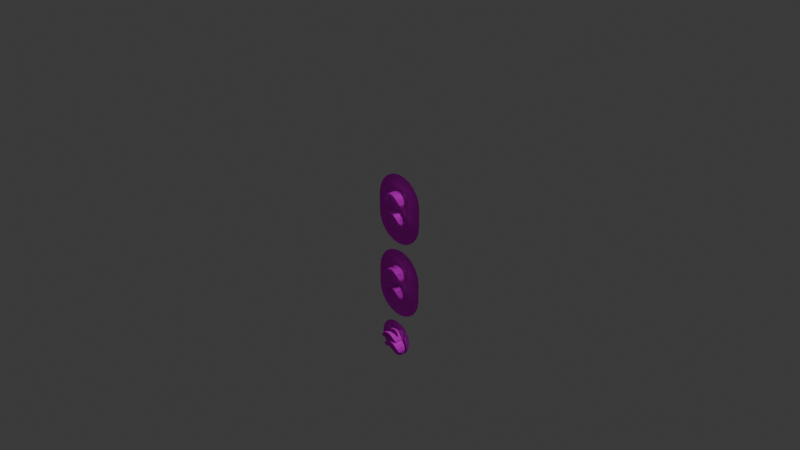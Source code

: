 # Source: hood.blend  (saved by Blender 5.0.119; exported with 4.5.12 LTS)
import bpy
from mathutils import Matrix  # noqa: F401  (used for matrix-valued properties, if any)

bpy.ops.wm.read_factory_settings(use_empty=True)
scene = bpy.context.scene
scene.name = 'Scene'

# ---- collections
col_collection = bpy.data.collections.new('Collection'); scene.collection.children.link(col_collection)

# ---- images (referenced by path relative to the original .blend; pixels are not part of the script)
import os
ASSET_DIR = os.environ.get("B2B_ASSET_DIR", "")  # directory of the original .blend (textures are referenced by path, not embedded)
HERE = os.path.dirname(os.path.abspath(__file__))  # packed textures are extracted next to this script under _unpacked/

def load_image(name, relpath, width, height, colorspace="sRGB"):
    """Load a texture the original file referenced (path relative to the .blend, or extracted next to this script)."""
    p = next((c for c in (os.path.join(HERE, relpath), os.path.join(ASSET_DIR, relpath)) if relpath and os.path.exists(c)), "")
    if p:
        img = bpy.data.images.load(p, check_existing=True)
        img.name = name
    else:  # same state as the original file: an image datablock whose file is absent (Cycles renders it pink)
        img = bpy.data.images.new(name, width, height)
        img.source = "FILE"
        img.filepath = "//" + (relpath or name)
    img.colorspace_settings.name = colorspace
    return img
img_g_png = load_image('G.png', 'G.png', 1024, 1024, 'sRGB')
img_2_png = load_image('2.png', '2.png', 1024, 1024, 'sRGB')
img_y_png = load_image('Y.png', 'Y.png', 1024, 1024, 'sRGB')
img_hood_y_png = load_image('Hood_Y.png', 'Hood_Y.png', 1024, 1024, 'sRGB')
img_r_png = load_image('R.png', 'R.png', 1024, 1024, 'sRGB')
img_w_png = load_image('W.png', 'W.png', 1024, 1024, 'sRGB')
img_y_png_001 = load_image('Y.png.001', 'Y.png', 1024, 1024, 'sRGB')
img_2_png_001 = load_image('2.png.001', '2.png', 1024, 1024, 'sRGB')
img_n_png_001 = load_image('N.png.001', 'N.png', 1024, 1024, 'sRGB')
img_hood_y_png_001 = load_image('Hood_Y.png.001', 'Hood_Y.png', 1024, 1024, 'sRGB')
img_1_png = load_image('1.png', '1.png', 1024, 1024, 'sRGB')
img_2_png_003 = load_image('2.png.003', '2.png', 1024, 1024, 'sRGB')

# ---- materials (node trees are filled in below, after node groups)
mat_material544 = bpy.data.materials.new('material544')
mat_material544.roughness = 0.9293
mat_material553 = bpy.data.materials.new('material553')
mat_material553.roughness = 0.9293
mat_material562 = bpy.data.materials.new('material562')
mat_material562.roughness = 0.9293
mat_hood_y = bpy.data.materials.new('hood_y')
mat_hood_y.roughness = 0.9293
mat_material544_001 = bpy.data.materials.new('material544.001')
mat_material544_001.roughness = 0.9293
mat_material553_001 = bpy.data.materials.new('material553.001')
mat_material553_001.roughness = 0.9293
mat_material562_001 = bpy.data.materials.new('material562.001')
mat_material562_001.roughness = 0.9293
mat_material580_001 = bpy.data.materials.new('material580.001')
mat_material580_001.roughness = 0.9293
mat_white = bpy.data.materials.new('white')
mat_material544_002 = bpy.data.materials.new('material544.002')
mat_material544_002.roughness = 0.9293
mat_material553_002 = bpy.data.materials.new('material553.002')
mat_material553_002.roughness = 0.9293
mat_material562_002 = bpy.data.materials.new('material562.002')
mat_material562_002.roughness = 0.9293
mat_material580_002 = bpy.data.materials.new('material580.002')
mat_material580_002.roughness = 0.9293
mat_1_box = bpy.data.materials.new('1 box')
mat_material553_004 = bpy.data.materials.new('material553.004')
mat_material553_004.roughness = 0.9293

# ---- material node trees
mat_material544.use_nodes = True; mat_material544.node_tree.nodes.clear()
_N = mat_material544.node_tree.nodes; _L = mat_material544.node_tree.links
n0 = _N.new('ShaderNodeBsdfPrincipled'); n0.name = '原理化 BSDF'; n0.location = (0, 300)
n0.inputs[2].default_value = 0.9293
n0.inputs[13].default_value = 0.0
n0.inputs[27].default_value = (0.0, 0.0, 0.0, 1.0)
n0.inputs[28].default_value = 1.0
n1 = _N.new('ShaderNodeOutputMaterial'); n1.name = '材质输出'; n1.location = (280, 300)
n2 = _N.new('ShaderNodeTexImage'); n2.name = '图像纹理'; n2.location = (-480, 300)
n2.image = img_g_png
_L.new(n2.outputs[0], n0.inputs[0])
_L.new(n0.outputs[0], n1.inputs[0])
n1.is_active_output = True
mat_material553.use_nodes = True; mat_material553.node_tree.nodes.clear()
_N = mat_material553.node_tree.nodes; _L = mat_material553.node_tree.links
n0 = _N.new('ShaderNodeBsdfPrincipled'); n0.name = '原理化 BSDF'; n0.location = (0, 300)
n0.inputs[2].default_value = 0.9293
n0.inputs[13].default_value = 0.0
n0.inputs[27].default_value = (0.0, 0.0, 0.0, 1.0)
n0.inputs[28].default_value = 1.0
n1 = _N.new('ShaderNodeOutputMaterial'); n1.name = '材质输出'; n1.location = (280, 300)
n2 = _N.new('ShaderNodeTexImage'); n2.name = '图像纹理'; n2.location = (-480, 300)
n2.image = img_2_png
_L.new(n2.outputs[0], n0.inputs[0])
_L.new(n0.outputs[0], n1.inputs[0])
n1.is_active_output = True
mat_material562.use_nodes = True; mat_material562.node_tree.nodes.clear()
_N = mat_material562.node_tree.nodes; _L = mat_material562.node_tree.links
n0 = _N.new('ShaderNodeBsdfPrincipled'); n0.name = '原理化 BSDF'; n0.location = (0, 300)
n0.inputs[2].default_value = 0.9293
n0.inputs[13].default_value = 0.0
n0.inputs[28].default_value = 1.0
n1 = _N.new('ShaderNodeOutputMaterial'); n1.name = '材质输出'; n1.location = (280, 300)
n2 = _N.new('ShaderNodeTexImage'); n2.name = '图像纹理'; n2.location = (-480, 300)
n2.image = img_y_png
_L.new(n2.outputs[0], n0.inputs[0])
_L.new(n0.outputs[0], n1.inputs[0])
n1.is_active_output = True
mat_hood_y.use_nodes = True; mat_hood_y.node_tree.nodes.clear()
_N = mat_hood_y.node_tree.nodes; _L = mat_hood_y.node_tree.links
n0 = _N.new('ShaderNodeBsdfPrincipled'); n0.name = '原理化 BSDF'; n0.location = (0, 300)
n0.inputs[2].default_value = 0.9293
n0.inputs[13].default_value = 0.0
n0.inputs[28].default_value = 1.0
n1 = _N.new('ShaderNodeOutputMaterial'); n1.name = '材质输出'; n1.location = (280, 300)
n2 = _N.new('ShaderNodeTexImage'); n2.name = '图像纹理'; n2.location = (-480, 300)
n2.image = img_hood_y_png
_L.new(n2.outputs[0], n0.inputs[0])
_L.new(n0.outputs[0], n1.inputs[0])
n1.is_active_output = True
mat_material544_001.use_nodes = True; mat_material544_001.node_tree.nodes.clear()
_N = mat_material544_001.node_tree.nodes; _L = mat_material544_001.node_tree.links
n0 = _N.new('ShaderNodeBsdfPrincipled'); n0.name = '原理化 BSDF'; n0.location = (0, 300)
n0.inputs[2].default_value = 0.9293
n0.inputs[13].default_value = 0.0
n0.inputs[27].default_value = (0.0, 0.0, 0.0, 1.0)
n0.inputs[28].default_value = 1.0
n1 = _N.new('ShaderNodeOutputMaterial'); n1.name = '材质输出'; n1.location = (280, 300)
n2 = _N.new('ShaderNodeTexImage'); n2.name = '图像纹理'; n2.location = (-480, 300)
n2.image = img_y_png
_L.new(n2.outputs[0], n0.inputs[0])
_L.new(n0.outputs[0], n1.inputs[0])
n1.is_active_output = True
mat_material553_001.use_nodes = True; mat_material553_001.node_tree.nodes.clear()
_N = mat_material553_001.node_tree.nodes; _L = mat_material553_001.node_tree.links
n0 = _N.new('ShaderNodeBsdfPrincipled'); n0.name = '原理化 BSDF'; n0.location = (0, 300)
n0.inputs[2].default_value = 0.9293
n0.inputs[13].default_value = 0.0
n0.inputs[27].default_value = (0.0, 0.0, 0.0, 1.0)
n0.inputs[28].default_value = 1.0
n1 = _N.new('ShaderNodeOutputMaterial'); n1.name = '材质输出'; n1.location = (280, 300)
n2 = _N.new('ShaderNodeTexImage'); n2.name = '图像纹理'; n2.location = (-480, 300)
n2.image = img_2_png
_L.new(n2.outputs[0], n0.inputs[0])
_L.new(n0.outputs[0], n1.inputs[0])
n1.is_active_output = True
mat_material562_001.use_nodes = True; mat_material562_001.node_tree.nodes.clear()
_N = mat_material562_001.node_tree.nodes; _L = mat_material562_001.node_tree.links
n0 = _N.new('ShaderNodeBsdfPrincipled'); n0.name = '原理化 BSDF'; n0.location = (0, 300)
n0.inputs[2].default_value = 0.9293
n0.inputs[13].default_value = 0.0
n0.inputs[28].default_value = 1.0
n1 = _N.new('ShaderNodeOutputMaterial'); n1.name = '材质输出'; n1.location = (280, 300)
n2 = _N.new('ShaderNodeTexImage'); n2.name = '图像纹理'; n2.location = (-480, 300)
n2.image = img_r_png
_L.new(n2.outputs[0], n0.inputs[0])
_L.new(n0.outputs[0], n1.inputs[0])
n1.is_active_output = True
mat_material580_001.use_nodes = True; mat_material580_001.node_tree.nodes.clear()
_N = mat_material580_001.node_tree.nodes; _L = mat_material580_001.node_tree.links
n0 = _N.new('ShaderNodeBsdfPrincipled'); n0.name = '原理化 BSDF'; n0.location = (0, 300)
n0.inputs[2].default_value = 0.9293
n0.inputs[13].default_value = 0.0
n0.inputs[28].default_value = 1.0
n1 = _N.new('ShaderNodeOutputMaterial'); n1.name = '材质输出'; n1.location = (280, 300)
n2 = _N.new('ShaderNodeTexImage'); n2.name = '图像纹理'; n2.location = (-480, 300)
n2.image = img_hood_y_png
_L.new(n2.outputs[0], n0.inputs[0])
_L.new(n0.outputs[0], n1.inputs[0])
n1.is_active_output = True
mat_white.use_nodes = True; mat_white.node_tree.nodes.clear()
_N = mat_white.node_tree.nodes; _L = mat_white.node_tree.links
n0 = _N.new('ShaderNodeBsdfPrincipled'); n0.name = '原理化 BSDF'; n0.location = (-200, 100)
n0.inputs[2].default_value = 0.9196
n0.inputs[13].default_value = 0.0
n1 = _N.new('ShaderNodeOutputMaterial'); n1.name = '材质输出'; n1.location = (200, 100)
n2 = _N.new('ShaderNodeTexImage'); n2.name = '图像纹理'; n2.location = (-490, 75)
n2.image = img_w_png
_L.new(n0.outputs[0], n1.inputs[0])
_L.new(n2.outputs[0], n0.inputs[0])
n1.is_active_output = True
mat_material544_002.use_nodes = True; mat_material544_002.node_tree.nodes.clear()
_N = mat_material544_002.node_tree.nodes; _L = mat_material544_002.node_tree.links
n0 = _N.new('ShaderNodeBsdfPrincipled'); n0.name = '原理化 BSDF'; n0.location = (0, 300)
n0.inputs[2].default_value = 0.9293
n0.inputs[13].default_value = 0.0
n0.inputs[27].default_value = (0.0, 0.0, 0.0, 1.0)
n0.inputs[28].default_value = 1.0
n1 = _N.new('ShaderNodeOutputMaterial'); n1.name = '材质输出'; n1.location = (280, 300)
n2 = _N.new('ShaderNodeTexImage'); n2.name = '图像纹理'; n2.location = (-480, 300)
n2.image = img_y_png_001
_L.new(n2.outputs[0], n0.inputs[0])
_L.new(n0.outputs[0], n1.inputs[0])
n1.is_active_output = True
mat_material553_002.use_nodes = True; mat_material553_002.node_tree.nodes.clear()
_N = mat_material553_002.node_tree.nodes; _L = mat_material553_002.node_tree.links
n0 = _N.new('ShaderNodeBsdfPrincipled'); n0.name = '原理化 BSDF'; n0.location = (0, 300)
n0.inputs[2].default_value = 0.9293
n0.inputs[13].default_value = 0.0
n0.inputs[27].default_value = (0.0, 0.0, 0.0, 1.0)
n0.inputs[28].default_value = 1.0
n1 = _N.new('ShaderNodeOutputMaterial'); n1.name = '材质输出'; n1.location = (280, 300)
n2 = _N.new('ShaderNodeTexImage'); n2.name = '图像纹理'; n2.location = (-480, 300)
n2.image = img_2_png_001
_L.new(n2.outputs[0], n0.inputs[0])
_L.new(n0.outputs[0], n1.inputs[0])
n1.is_active_output = True
mat_material562_002.use_nodes = True; mat_material562_002.node_tree.nodes.clear()
_N = mat_material562_002.node_tree.nodes; _L = mat_material562_002.node_tree.links
n0 = _N.new('ShaderNodeBsdfPrincipled'); n0.name = '原理化 BSDF'; n0.location = (0, 300)
n0.inputs[2].default_value = 0.9293
n0.inputs[13].default_value = 0.0
n0.inputs[28].default_value = 1.0
n1 = _N.new('ShaderNodeOutputMaterial'); n1.name = '材质输出'; n1.location = (280, 300)
n2 = _N.new('ShaderNodeTexImage'); n2.name = '图像纹理'; n2.location = (-480, 300)
n2.image = img_n_png_001
_L.new(n2.outputs[0], n0.inputs[0])
_L.new(n0.outputs[0], n1.inputs[0])
n1.is_active_output = True
mat_material580_002.use_nodes = True; mat_material580_002.node_tree.nodes.clear()
_N = mat_material580_002.node_tree.nodes; _L = mat_material580_002.node_tree.links
n0 = _N.new('ShaderNodeBsdfPrincipled'); n0.name = '原理化 BSDF'; n0.location = (0, 300)
n0.inputs[2].default_value = 0.9293
n0.inputs[13].default_value = 0.0
n0.inputs[28].default_value = 1.0
n1 = _N.new('ShaderNodeOutputMaterial'); n1.name = '材质输出'; n1.location = (280, 300)
n2 = _N.new('ShaderNodeTexImage'); n2.name = '图像纹理'; n2.location = (-480, 300)
n2.image = img_hood_y_png_001
_L.new(n2.outputs[0], n0.inputs[0])
_L.new(n0.outputs[0], n1.inputs[0])
n1.is_active_output = True
mat_1_box.use_nodes = True; mat_1_box.node_tree.nodes.clear()
_N = mat_1_box.node_tree.nodes; _L = mat_1_box.node_tree.links
n0 = _N.new('ShaderNodeBsdfPrincipled'); n0.name = '原理化 BSDF'; n0.location = (-200, 100)
n0.inputs[2].default_value = 0.9196
n0.inputs[13].default_value = 0.0
n1 = _N.new('ShaderNodeOutputMaterial'); n1.name = '材质输出'; n1.location = (200, 100)
n2 = _N.new('ShaderNodeTexImage'); n2.name = '图像纹理'; n2.location = (-490, 75)
n2.image = img_1_png
_L.new(n0.outputs[0], n1.inputs[0])
_L.new(n2.outputs[0], n0.inputs[0])
n1.is_active_output = True
mat_material553_004.use_nodes = True; mat_material553_004.node_tree.nodes.clear()
_N = mat_material553_004.node_tree.nodes; _L = mat_material553_004.node_tree.links
n0 = _N.new('ShaderNodeBsdfPrincipled'); n0.name = '原理化 BSDF'; n0.location = (0, 300)
n0.inputs[2].default_value = 0.9293
n0.inputs[13].default_value = 0.0
n0.inputs[27].default_value = (0.0, 0.0, 0.0, 1.0)
n0.inputs[28].default_value = 1.0
n1 = _N.new('ShaderNodeOutputMaterial'); n1.name = '材质输出'; n1.location = (280, 300)
n2 = _N.new('ShaderNodeTexImage'); n2.name = '图像纹理'; n2.location = (-480, 300)
n2.image = img_2_png_003
_L.new(n2.outputs[0], n0.inputs[0])
_L.new(n0.outputs[0], n1.inputs[0])
n1.is_active_output = True

# ---- world
world_world = bpy.data.worlds.new('World'); scene.world = world_world
world_world.use_nodes = True; world_world.node_tree.nodes.clear()
_N = world_world.node_tree.nodes; _L = world_world.node_tree.links
n0 = _N.new('ShaderNodeOutputWorld'); n0.name = 'World Output'; n0.location = (200, 100)
n1 = _N.new('ShaderNodeBackground'); n1.name = 'Background'; n1.location = (-200, 100)
n1.inputs[0].default_value = (0.05088, 0.05088, 0.05088, 1.0)
_L.new(n1.outputs[0], n0.inputs[0])
n0.is_active_output = True
world_world.color = (0.05088, 0.05088, 0.05088)
world_world.sun_shadow_jitter_overblur = 0.0

# ---- cameras
cam_camera = bpy.data.cameras.new('Camera')
cam_camera.clip_end = 100.0
cam_camera.ortho_scale = 7.314

# ---- lights
light_light = bpy.data.lights.new('Light', 'POINT')
light_light.energy = 1000.0
light_light.shadow_soft_size = 0.1

# ---- meshes
me_signal0l2 = bpy.data.meshes.new('Signal0L2')
me_signal0l2.from_pydata([(0.29, 0.197, 0.0), (0.2801, 0.2721, 0.0), (-0.2801, 0.2721, 0.0), (-0.29, 0.197, 0.0), (0.2801, 0.2721, 0.0), (0.2512, 0.342, 0.0), (-0.2512, 0.342, 0.0), (-0.2801, 0.2721, 0.0), (0.2512, 0.342, 0.0), (0.2051, 0.4021, 0.0), (-0.2051, 0.4021, 0.0), (-0.2512, 0.342, 0.0), (0.2051, 0.4021, 0.0), (0.145, 0.4482, 0.0), (-0.145, 0.4482, 0.0), (-0.2051, 0.4021, 0.0), (0.145, 0.4482, 0.0), (0.07506, 0.4771, 0.0), (-0.07506, 0.4771, 0.0), (-0.145, 0.4482, 0.0), (0.07506, 0.4771, 0.0), (0.0, 0.487, 0.0), (-0.07506, 0.4771, 0.0), (-0.29, 0.007, 0.0), (-0.2801, -0.06806, 0.0), (0.2801, -0.06806, 0.0), (0.29, 0.007, 0.0), (-0.2801, -0.06806, 0.0), (-0.2512, -0.138, 0.0), (0.2512, -0.138, 0.0), (0.2801, -0.06806, 0.0), (0.2051, -0.1981, 0.0), (0.2512, -0.138, 0.0), (-0.2512, -0.138, 0.0), (-0.2051, -0.1981, 0.0), (-0.2051, -0.1981, 0.0), (-0.145, -0.2441, 0.0), (0.145, -0.2441, 0.0), (0.2051, -0.1981, 0.0), (0.07506, -0.2731, 0.0), (0.145, -0.2441, 0.0), (-0.145, -0.2441, 0.0), (-0.07506, -0.2731, 0.0), (0.0, -0.283, 0.0), (0.07506, -0.2731, 0.0), (-0.07506, -0.2731, 0.0), (0.29, 0.007, 0.0), (0.29, 0.197, 0.0), (-0.29, 0.197, 0.0), (-0.29, 0.007, 0.0), (0.0, 0.105, 0.025), (0.04018, 0.09701, 0.025), (0.04018, 0.09701, 0.005), (0.0, 0.105, 0.005), (0.04018, 0.09701, 0.025), (0.07425, 0.07425, 0.025), (0.07425, 0.07425, 0.005), (0.04018, 0.09701, 0.005), (0.07425, 0.07425, 0.025), (0.09701, 0.04018, 0.025), (0.09701, 0.04018, 0.005), (0.07425, 0.07425, 0.005), (0.09701, 0.04018, 0.025), (0.105, 0.0, 0.025), (0.105, 0.0, 0.005), (0.09701, 0.04018, 0.005), (0.105, 0.0, 0.025), (0.09701, -0.04018, 0.025), (0.09701, -0.04018, 0.005), (0.105, 0.0, 0.005), (0.09701, -0.04018, 0.025), (0.07425, -0.07425, 0.025), (0.07425, -0.07425, 0.005), (0.09701, -0.04018, 0.005), (0.07425, -0.07425, 0.025), (0.04018, -0.09701, 0.025), (0.04018, -0.09701, 0.005), (0.07425, -0.07425, 0.005), (0.04018, -0.09701, 0.025), (0.0, -0.105, 0.025), (0.0, -0.105, 0.005), (0.04018, -0.09701, 0.005), (0.0, -0.105, 0.025), (-0.04018, -0.09701, 0.025), (-0.04018, -0.09701, 0.005), (0.0, -0.105, 0.005), (-0.04018, -0.09701, 0.025), (-0.07425, -0.07425, 0.025), (-0.07425, -0.07425, 0.005), (-0.04018, -0.09701, 0.005), (-0.07425, -0.07425, 0.025), (-0.09701, -0.04018, 0.025), (-0.09701, -0.04018, 0.005), (-0.07425, -0.07425, 0.005), (-0.09701, -0.04018, 0.025), (-0.105, 0.0, 0.025), (-0.105, 0.0, 0.005), (-0.09701, -0.04018, 0.005), (-0.105, 0.0, 0.025), (-0.09701, 0.04018, 0.025), (-0.09701, 0.04018, 0.005), (-0.105, 0.0, 0.005), (-0.09701, 0.04018, 0.025), (-0.07425, 0.07425, 0.025), (-0.07425, 0.07425, 0.005), (-0.09701, 0.04018, 0.005), (-0.07425, 0.07425, 0.025), (-0.04018, 0.09701, 0.025), (-0.04018, 0.09701, 0.005), (-0.07425, 0.07425, 0.005), (-0.04018, 0.09701, 0.025), (0.0, 0.105, 0.025), (0.0, 0.105, 0.005), (-0.04018, 0.09701, 0.005), (0.04018, 0.09701, 0.025), (0.0, 0.105, 0.025), (0.0, 0.0, 0.025), (0.07425, 0.07425, 0.025), (0.04018, 0.09701, 0.025), (0.0, 0.0, 0.025), (0.09701, 0.04018, 0.025), (0.07425, 0.07425, 0.025), (0.0, 0.0, 0.025), (0.105, 0.0, 0.025), (0.09701, 0.04018, 0.025), (0.0, 0.0, 0.025), (0.09701, -0.04018, 0.025), (0.105, 0.0, 0.025), (0.0, 0.0, 0.025), (0.07425, -0.07425, 0.025), (0.09701, -0.04018, 0.025), (0.0, 0.0, 0.025), (0.04018, -0.09701, 0.025), (0.07425, -0.07425, 0.025), (0.0, 0.0, 0.025), (0.0, -0.105, 0.025), (0.04018, -0.09701, 0.025), (0.0, 0.0, 0.025), (-0.04018, -0.09701, 0.025), (0.0, -0.105, 0.025), (0.0, 0.0, 0.025), (-0.07425, -0.07425, 0.025), (-0.04018, -0.09701, 0.025), (0.0, 0.0, 0.025), (-0.09701, -0.04018, 0.025), (-0.07425, -0.07425, 0.025), (0.0, 0.0, 0.025), (-0.105, 0.0, 0.025), (-0.09701, -0.04018, 0.025), (0.0, 0.0, 0.025), (-0.09701, 0.04018, 0.025), (-0.105, 0.0, 0.025), (0.0, 0.0, 0.025), (-0.07425, 0.07425, 0.025), (-0.09701, 0.04018, 0.025), (0.0, 0.0, 0.025), (-0.04018, 0.09701, 0.025), (-0.07425, 0.07425, 0.025), (0.0, 0.0, 0.025), (0.0, 0.105, 0.025), (-0.04018, 0.09701, 0.025), (0.0, 0.0, 0.025), (0.0, 0.315, 0.025), (0.04018, 0.307, 0.025), (0.04018, 0.307, 0.005), (0.0, 0.315, 0.005), (0.04018, 0.307, 0.025), (0.07425, 0.2842, 0.025), (0.07425, 0.2842, 0.005), (0.04018, 0.307, 0.005), (0.07425, 0.2842, 0.025), (0.09701, 0.2502, 0.025), (0.09701, 0.2502, 0.005), (0.07425, 0.2842, 0.005), (0.09701, 0.2502, 0.025), (0.105, 0.21, 0.025), (0.105, 0.21, 0.005), (0.09701, 0.2502, 0.005), (0.105, 0.21, 0.025), (0.09701, 0.1698, 0.025), (0.09701, 0.1698, 0.005), (0.105, 0.21, 0.005), (0.09701, 0.1698, 0.025), (0.07425, 0.1357, 0.025), (0.07425, 0.1357, 0.005), (0.09701, 0.1698, 0.005), (0.07425, 0.1357, 0.025), (0.04018, 0.113, 0.025), (0.04018, 0.113, 0.005), (0.07425, 0.1357, 0.005), (0.04018, 0.113, 0.025), (0.0, 0.105, 0.025), (0.0, 0.105, 0.005), (0.04018, 0.113, 0.005), (0.0, 0.105, 0.025), (-0.04018, 0.113, 0.025), (-0.04018, 0.113, 0.005), (0.0, 0.105, 0.005), (-0.04018, 0.113, 0.025), (-0.07425, 0.1357, 0.025), (-0.07425, 0.1357, 0.005), (-0.04018, 0.113, 0.005), (-0.07425, 0.1357, 0.025), (-0.09701, 0.1698, 0.025), (-0.09701, 0.1698, 0.005), (-0.07425, 0.1357, 0.005), (-0.09701, 0.1698, 0.025), (-0.105, 0.21, 0.025), (-0.105, 0.21, 0.005), (-0.09701, 0.1698, 0.005), (-0.105, 0.21, 0.025), (-0.09701, 0.2502, 0.025), (-0.09701, 0.2502, 0.005), (-0.105, 0.21, 0.005), (-0.09701, 0.2502, 0.025), (-0.07425, 0.2842, 0.025), (-0.07425, 0.2842, 0.005), (-0.09701, 0.2502, 0.005), (-0.07425, 0.2842, 0.025), (-0.04018, 0.307, 0.025), (-0.04018, 0.307, 0.005), (-0.07425, 0.2842, 0.005), (-0.04018, 0.307, 0.025), (0.0, 0.315, 0.025), (0.0, 0.315, 0.005), (-0.04018, 0.307, 0.005), (0.04018, 0.307, 0.025), (0.0, 0.315, 0.025), (0.0, 0.21, 0.025), (0.07425, 0.2842, 0.025), (0.04018, 0.307, 0.025), (0.0, 0.21, 0.025), (0.09701, 0.2502, 0.025), (0.07425, 0.2842, 0.025), (0.0, 0.21, 0.025), (0.105, 0.21, 0.025), (0.09701, 0.2502, 0.025), (0.0, 0.21, 0.025), (0.09701, 0.1698, 0.025), (0.105, 0.21, 0.025), (0.0, 0.21, 0.025), (0.07425, 0.1357, 0.025), (0.09701, 0.1698, 0.025), (0.0, 0.21, 0.025), (0.04018, 0.113, 0.025), (0.07425, 0.1357, 0.025), (0.0, 0.21, 0.025), (0.0, 0.105, 0.025), (0.04018, 0.113, 0.025), (0.0, 0.21, 0.025), (-0.04018, 0.113, 0.025), (0.0, 0.105, 0.025), (0.0, 0.21, 0.025), (-0.07425, 0.1357, 0.025), (-0.04018, 0.113, 0.025), (0.0, 0.21, 0.025), (-0.09701, 0.1698, 0.025), (-0.07425, 0.1357, 0.025), (0.0, 0.21, 0.025), (-0.105, 0.21, 0.025), (-0.09701, 0.1698, 0.025), (0.0, 0.21, 0.025), (-0.09701, 0.2502, 0.025), (-0.105, 0.21, 0.025), (0.0, 0.21, 0.025), (-0.07425, 0.2842, 0.025), (-0.09701, 0.2502, 0.025), (0.0, 0.21, 0.025), (-0.04018, 0.307, 0.025), (-0.07425, 0.2842, 0.025), (0.0, 0.21, 0.025), (0.0, 0.315, 0.025), (-0.04018, 0.307, 0.025), (0.0, 0.21, 0.025), (-0.11, -0.108, 0.01), (0.115, -0.108, 0.01), (0.115, 0.317, 0.01), (-0.11, 0.317, 0.01), (0.115, -0.108, 0.01), (0.115, -0.108, 0.0), (0.115, 0.317, 0.0), (0.115, 0.317, 0.01), (-0.11, -0.108, 0.0), (-0.11, -0.108, 0.01), (-0.11, 0.317, 0.01), (-0.11, 0.317, 0.0), (-0.11, 0.317, 0.01), (0.115, 0.317, 0.01), (0.115, 0.317, 0.0), (-0.11, 0.317, 0.0), (-0.11, -0.108, 0.0), (0.115, -0.108, 0.0), (0.115, -0.108, 0.01), (-0.11, -0.108, 0.01), (0.0, 0.105, 0.125), (0.04018, 0.09701, 0.125), (0.04018, 0.09701, 0.025), (0.0, 0.105, 0.025), (0.04018, 0.09701, 0.125), (0.07425, 0.07425, 0.125), (0.07425, 0.07425, 0.025), (0.04018, 0.09701, 0.025), (0.07425, 0.07425, 0.125), (0.09701, 0.04018, 0.115), (0.09701, 0.04018, 0.025), (0.07425, 0.07425, 0.025), (0.09701, 0.04018, 0.115), (0.105, 0.0, 0.095), (0.105, 0.0, 0.025), (0.09701, 0.04018, 0.025), (0.105, 0.0, 0.095), (0.09701, -0.04018, 0.035), (0.09701, -0.04018, 0.025), (0.105, 0.0, 0.025), (-0.09701, -0.04018, 0.035), (-0.105, 0.0, 0.095), (-0.105, 0.0, 0.025), (-0.09701, -0.04018, 0.025), (-0.105, 0.0, 0.095), (-0.09701, 0.04018, 0.115), (-0.09701, 0.04018, 0.025), (-0.105, 0.0, 0.025), (-0.09701, 0.04018, 0.115), (-0.07425, 0.07425, 0.125), (-0.07425, 0.07425, 0.025), (-0.09701, 0.04018, 0.025), (-0.07425, 0.07425, 0.125), (-0.04018, 0.09701, 0.125), (-0.04018, 0.09701, 0.025), (-0.07425, 0.07425, 0.025), (-0.04018, 0.09701, 0.125), (0.0, 0.105, 0.125), (0.0, 0.105, 0.025), (-0.04018, 0.09701, 0.025), (0.0, 0.105, 0.025), (0.04018, 0.09701, 0.025), (0.04018, 0.09701, 0.125), (0.0, 0.105, 0.125), (0.04018, 0.09701, 0.025), (0.07425, 0.07425, 0.025), (0.07425, 0.07425, 0.125), (0.04018, 0.09701, 0.125), (0.07425, 0.07425, 0.025), (0.09701, 0.04018, 0.025), (0.09701, 0.04018, 0.115), (0.07425, 0.07425, 0.125), (0.09701, 0.04018, 0.025), (0.105, 0.0, 0.025), (0.105, 0.0, 0.095), (0.09701, 0.04018, 0.115), (0.105, 0.0, 0.025), (0.09701, -0.04018, 0.025), (0.09701, -0.04018, 0.035), (0.105, 0.0, 0.095), (-0.09701, -0.04018, 0.025), (-0.105, 0.0, 0.025), (-0.105, 0.0, 0.095), (-0.09701, -0.04018, 0.035), (-0.105, 0.0, 0.025), (-0.09701, 0.04018, 0.025), (-0.09701, 0.04018, 0.115), (-0.105, 0.0, 0.095), (-0.09701, 0.04018, 0.025), (-0.07425, 0.07425, 0.025), (-0.07425, 0.07425, 0.125), (-0.09701, 0.04018, 0.115), (-0.07425, 0.07425, 0.025), (-0.04018, 0.09701, 0.025), (-0.04018, 0.09701, 0.125), (-0.07425, 0.07425, 0.125), (-0.04018, 0.09701, 0.025), (0.0, 0.105, 0.025), (0.0, 0.105, 0.125), (-0.04018, 0.09701, 0.125), (0.0, 0.315, 0.125), (0.04018, 0.307, 0.125), (0.04018, 0.307, 0.025), (0.0, 0.315, 0.025), (0.04018, 0.307, 0.125), (0.07425, 0.2842, 0.125), (0.07425, 0.2842, 0.025), (0.04018, 0.307, 0.025), (0.07425, 0.2842, 0.125), (0.09701, 0.2502, 0.115), (0.09701, 0.2502, 0.025), (0.07425, 0.2842, 0.025), (0.09701, 0.2502, 0.115), (0.105, 0.21, 0.095), (0.105, 0.21, 0.025), (0.09701, 0.2502, 0.025), (0.105, 0.21, 0.095), (0.09701, 0.1698, 0.035), (0.09701, 0.1698, 0.025), (0.105, 0.21, 0.025), (-0.09701, 0.1698, 0.035), (-0.105, 0.21, 0.095), (-0.105, 0.21, 0.025), (-0.09701, 0.1698, 0.025), (-0.105, 0.21, 0.095), (-0.09701, 0.2502, 0.115), (-0.09701, 0.2502, 0.025), (-0.105, 0.21, 0.025), (-0.09701, 0.2502, 0.115), (-0.07425, 0.2842, 0.125), (-0.07425, 0.2842, 0.025), (-0.09701, 0.2502, 0.025), (-0.07425, 0.2842, 0.125), (-0.04018, 0.307, 0.125), (-0.04018, 0.307, 0.025), (-0.07425, 0.2842, 0.025), (-0.04018, 0.307, 0.125), (0.0, 0.315, 0.125), (0.0, 0.315, 0.025), (-0.04018, 0.307, 0.025), (0.0, 0.315, 0.025), (0.04018, 0.307, 0.025), (0.04018, 0.307, 0.125), (0.0, 0.315, 0.125), (0.04018, 0.307, 0.025), (0.07425, 0.2842, 0.025), (0.07425, 0.2842, 0.125), (0.04018, 0.307, 0.125), (0.07425, 0.2842, 0.025), (0.09701, 0.2502, 0.025), (0.09701, 0.2502, 0.115), (0.07425, 0.2842, 0.125), (0.09701, 0.2502, 0.025), (0.105, 0.21, 0.025), (0.105, 0.21, 0.095), (0.09701, 0.2502, 0.115), (0.105, 0.21, 0.025), (0.09701, 0.1698, 0.025), (0.09701, 0.1698, 0.035), (0.105, 0.21, 0.095), (-0.09701, 0.1698, 0.025), (-0.105, 0.21, 0.025), (-0.105, 0.21, 0.095), (-0.09701, 0.1698, 0.035), (-0.105, 0.21, 0.025), (-0.09701, 0.2502, 0.025), (-0.09701, 0.2502, 0.115), (-0.105, 0.21, 0.095), (-0.09701, 0.2502, 0.025), (-0.07425, 0.2842, 0.025), (-0.07425, 0.2842, 0.125), (-0.09701, 0.2502, 0.115), (-0.07425, 0.2842, 0.025), (-0.04018, 0.307, 0.025), (-0.04018, 0.307, 0.125), (-0.07425, 0.2842, 0.125), (-0.04018, 0.307, 0.025), (0.0, 0.315, 0.025), (0.0, 0.315, 0.125), (-0.04018, 0.307, 0.125)], [], [(0, 1, 2, 3), (4, 5, 6, 7), (8, 9, 10, 11), (12, 13, 14, 15), (16, 17, 18, 19), (20, 21, 22), (23, 24, 25, 26), (27, 28, 29, 30), (31, 32, 33, 34), (35, 36, 37, 38), (39, 40, 41, 42), (43, 44, 45), (46, 47, 48, 49), (50, 51, 52, 53), (54, 55, 56, 57), (58, 59, 60, 61), (62, 63, 64, 65), (66, 67, 68, 69), (70, 71, 72, 73), (74, 75, 76, 77), (78, 79, 80, 81), (82, 83, 84, 85), (86, 87, 88, 89), (90, 91, 92, 93), (94, 95, 96, 97), (98, 99, 100, 101), (102, 103, 104, 105), (106, 107, 108, 109), (110, 111, 112, 113), (114, 115, 116), (117, 118, 119), (120, 121, 122), (123, 124, 125), (126, 127, 128), (129, 130, 131), (132, 133, 134), (135, 136, 137), (138, 139, 140), (141, 142, 143), (144, 145, 146), (147, 148, 149), (150, 151, 152), (153, 154, 155), (156, 157, 158), (159, 160, 161), (162, 163, 164, 165), (166, 167, 168, 169), (170, 171, 172, 173), (174, 175, 176, 177), (178, 179, 180, 181), (182, 183, 184, 185), (186, 187, 188, 189), (190, 191, 192, 193), (194, 195, 196, 197), (198, 199, 200, 201), (202, 203, 204, 205), (206, 207, 208, 209), (210, 211, 212, 213), (214, 215, 216, 217), (218, 219, 220, 221), (222, 223, 224, 225), (226, 227, 228), (229, 230, 231), (232, 233, 234), (235, 236, 237), (238, 239, 240), (241, 242, 243), (244, 245, 246), (247, 248, 249), (250, 251, 252), (253, 254, 255), (256, 257, 258), (259, 260, 261), (262, 263, 264), (265, 266, 267), (268, 269, 270), (271, 272, 273), (274, 275, 276, 277), (278, 279, 280, 281), (282, 283, 284, 285), (286, 287, 288, 289), (290, 291, 292, 293), (294, 295, 296, 297), (298, 299, 300, 301), (302, 303, 304, 305), (306, 307, 308, 309), (310, 311, 312, 313), (314, 315, 316, 317), (318, 319, 320, 321), (322, 323, 324, 325), (326, 327, 328, 329), (330, 331, 332, 333), (334, 335, 336, 337), (338, 339, 340, 341), (342, 343, 344, 345), (346, 347, 348, 349), (350, 351, 352, 353), (354, 355, 356, 357), (358, 359, 360, 361), (362, 363, 364, 365), (366, 367, 368, 369), (370, 371, 372, 373), (374, 375, 376, 377), (378, 379, 380, 381), (382, 383, 384, 385), (386, 387, 388, 389), (390, 391, 392, 393), (394, 395, 396, 397), (398, 399, 400, 401), (402, 403, 404, 405), (406, 407, 408, 409), (410, 411, 412, 413), (414, 415, 416, 417), (418, 419, 420, 421), (422, 423, 424, 425), (426, 427, 428, 429), (430, 431, 432, 433), (434, 435, 436, 437), (438, 439, 440, 441), (442, 443, 444, 445), (446, 447, 448, 449), (450, 451, 452, 453)])
me_signal0l2.polygons.foreach_set('material_index', [1, 1, 1, 1, 1, 1, 1, 1, 1, 1, 1, 1, 1, 1, 1, 1, 1, 1, 1, 1, 1, 1, 1, 1, 1, 1, 1, 1, 1, 1, 1, 1, 1, 1, 1, 1, 1, 1, 1, 1, 1, 1, 1, 1, 1, 1, 1, 1, 1, 1, 1, 1, 1, 1, 1, 1, 1, 1, 1, 1, 1, 1, 1, 1, 1, 1, 1, 1, 1, 1, 1, 1, 1, 1, 1, 1, 1, 1, 1, 1, 1, 1, 1, 1, 1, 1, 1, 1, 1, 1, 1, 1, 1, 1, 1, 1, 1, 1, 1, 1, 1, 1, 1, 1, 1, 1, 1, 1, 1, 1, 1, 1, 1, 1, 1, 1, 1, 1, 1, 1, 1, 1])
_uv = me_signal0l2.uv_layers.new(name='UVMap')
_uv.uv.foreach_set('vector', [1.0, 0.6234, 0.983, 0.7209, 0.01704, 0.7209, 0.0, 0.6234, 0.983, 0.7209, 0.933, 0.8117, 0.06699, 0.8117, 0.01704, 0.7209, 0.933, 0.8117, 0.8536, 0.8897, 0.1464, 0.8897, 0.06699, 0.8117, 0.8536, 0.8897, 0.75, 0.9495, 0.25, 0.9495, 0.1464, 0.8897, 0.75, 0.9495, 0.6294, 0.9872, 0.3706, 0.9872, 0.25, 0.9495, 0.6294, 0.9872, 0.5, 1.0, 0.3706, 0.9872, 0.0, 0.3766, 0.01704, 0.2791, 0.983, 0.2791, 1.0, 0.3766, 0.01704, 0.2791, 0.06699, 0.1883, 0.933, 0.1883, 0.983, 0.2791, 0.8536, 0.1103, 0.933, 0.1883, 0.06699, 0.1883, 0.1464, 0.1103, 0.1464, 0.1103, 0.25, 0.05046, 0.75, 0.05046, 0.8536, 0.1103, 0.6294, 0.01283, 0.75, 0.05046, 0.25, 0.05046, 0.3706, 0.01283, 0.5, 0.0, 0.6294, 0.01283, 0.3706, 0.01283, 1.0, 0.3766, 1.0, 0.6234, 0.0, 0.6234, 0.0, 0.3766, 0.5, 0.5039, 0.5693, 0.4935, 0.5693, 0.4935, 0.5, 0.5039, 0.5693, 0.4935, 0.628, 0.464, 0.628, 0.464, 0.5693, 0.4935, 0.628, 0.464, 0.6673, 0.4197, 0.6673, 0.4197, 0.628, 0.464, 0.6673, 0.4197, 0.681, 0.3675, 0.681, 0.3675, 0.6673, 0.4197, 0.681, 0.3675, 0.6673, 0.3153, 0.6673, 0.3153, 0.681, 0.3675, 0.6673, 0.3153, 0.628, 0.2711, 0.628, 0.2711, 0.6673, 0.3153, 0.628, 0.2711, 0.5693, 0.2415, 0.5693, 0.2415, 0.628, 0.2711, 0.5693, 0.2415, 0.5, 0.2312, 0.5, 0.2312, 0.5693, 0.2415, 0.5, 0.2312, 0.4307, 0.2415, 0.4307, 0.2415, 0.5, 0.2312, 0.4307, 0.2415, 0.372, 0.2711, 0.372, 0.2711, 0.4307, 0.2415, 0.372, 0.2711, 0.3327, 0.3153, 0.3327, 0.3153, 0.372, 0.2711, 0.3327, 0.3153, 0.319, 0.3675, 0.319, 0.3675, 0.3327, 0.3153, 0.319, 0.3675, 0.3327, 0.4197, 0.3327, 0.4197, 0.319, 0.3675, 0.3327, 0.4197, 0.372, 0.464, 0.372, 0.464, 0.3327, 0.4197, 0.372, 0.464, 0.4307, 0.4935, 0.4307, 0.4935, 0.372, 0.464, 0.4307, 0.4935, 0.5, 0.5039, 0.5, 0.5039, 0.4307, 0.4935, 0.5693, 0.4935, 0.5, 0.5039, 0.5, 0.3675, 0.628, 0.464, 0.5693, 0.4935, 0.5, 0.3675, 0.6673, 0.4197, 0.628, 0.464, 0.5, 0.3675, 0.681, 0.3675, 0.6673, 0.4197, 0.5, 0.3675, 0.6673, 0.3153, 0.681, 0.3675, 0.5, 0.3675, 0.628, 0.2711, 0.6673, 0.3153, 0.5, 0.3675, 0.5693, 0.2415, 0.628, 0.2711, 0.5, 0.3675, 0.5, 0.2312, 0.5693, 0.2415, 0.5, 0.3675, 0.4307, 0.2415, 0.5, 0.2312, 0.5, 0.3675, 0.372, 0.2711, 0.4307, 0.2415, 0.5, 0.3675, 0.3327, 0.3153, 0.372, 0.2711, 0.5, 0.3675, 0.319, 0.3675, 0.3327, 0.3153, 0.5, 0.3675, 0.3327, 0.4197, 0.319, 0.3675, 0.5, 0.3675, 0.372, 0.464, 0.3327, 0.4197, 0.5, 0.3675, 0.4307, 0.4935, 0.372, 0.464, 0.5, 0.3675, 0.5, 0.5039, 0.4307, 0.4935, 0.5, 0.3675, 0.5, 0.7766, 0.5693, 0.7662, 0.5693, 0.7662, 0.5, 0.7766, 0.5693, 0.7662, 0.628, 0.7367, 0.628, 0.7367, 0.5693, 0.7662, 0.628, 0.7367, 0.6673, 0.6924, 0.6673, 0.6924, 0.628, 0.7367, 0.6673, 0.6924, 0.681, 0.6403, 0.681, 0.6403, 0.6673, 0.6924, 0.681, 0.6403, 0.6673, 0.5881, 0.6673, 0.5881, 0.681, 0.6403, 0.6673, 0.5881, 0.628, 0.5438, 0.628, 0.5438, 0.6673, 0.5881, 0.628, 0.5438, 0.5693, 0.5143, 0.5693, 0.5143, 0.628, 0.5438, 0.5693, 0.5143, 0.5, 0.5039, 0.5, 0.5039, 0.5693, 0.5143, 0.5, 0.5039, 0.4307, 0.5143, 0.4307, 0.5143, 0.5, 0.5039, 0.4307, 0.5143, 0.372, 0.5438, 0.372, 0.5438, 0.4307, 0.5143, 0.372, 0.5438, 0.3327, 0.5881, 0.3327, 0.5881, 0.372, 0.5438, 0.3327, 0.5881, 0.319, 0.6403, 0.319, 0.6403, 0.3327, 0.5881, 0.319, 0.6403, 0.3327, 0.6924, 0.3327, 0.6924, 0.319, 0.6403, 0.3327, 0.6924, 0.372, 0.7367, 0.372, 0.7367, 0.3327, 0.6924, 0.372, 0.7367, 0.4307, 0.7662, 0.4307, 0.7662, 0.372, 0.7367, 0.4307, 0.7662, 0.5, 0.7766, 0.5, 0.7766, 0.4307, 0.7662, 0.5693, 0.7662, 0.5, 0.7766, 0.5, 0.6403, 0.628, 0.7367, 0.5693, 0.7662, 0.5, 0.6403, 0.6673, 0.6924, 0.628, 0.7367, 0.5, 0.6403, 0.681, 0.6403, 0.6673, 0.6924, 0.5, 0.6403, 0.6673, 0.5881, 0.681, 0.6403, 0.5, 0.6403, 0.628, 0.5438, 0.6673, 0.5881, 0.5, 0.6403, 0.5693, 0.5143, 0.628, 0.5438, 0.5, 0.6403, 0.5, 0.5039, 0.5693, 0.5143, 0.5, 0.6403, 0.4307, 0.5143, 0.5, 0.5039, 0.5, 0.6403, 0.372, 0.5438, 0.4307, 0.5143, 0.5, 0.6403, 0.3327, 0.5881, 0.372, 0.5438, 0.5, 0.6403, 0.319, 0.6403, 0.3327, 0.5881, 0.5, 0.6403, 0.3327, 0.6924, 0.319, 0.6403, 0.5, 0.6403, 0.372, 0.7367, 0.3327, 0.6924, 0.5, 0.6403, 0.4307, 0.7662, 0.372, 0.7367, 0.5, 0.6403, 0.5, 0.7766, 0.4307, 0.7662, 0.5, 0.6403, 0.3103, 0.2273, 0.6983, 0.2273, 0.6983, 0.7792, 0.3103, 0.7792, 0.6983, 0.2273, 0.6983, 0.2273, 0.6983, 0.7792, 0.6983, 0.7792, 0.3103, 0.2273, 0.3103, 0.2273, 0.3103, 0.7792, 0.3103, 0.7792, 0.3103, 0.7792, 0.6983, 0.7792, 0.6983, 0.7792, 0.3103, 0.7792, 0.3103, 0.2273, 0.6983, 0.2273, 0.6983, 0.2273, 0.3103, 0.2273, 0.5, 0.5039, 0.5693, 0.4935, 0.5693, 0.4935, 0.5, 0.5039, 0.5693, 0.4935, 0.628, 0.464, 0.628, 0.464, 0.5693, 0.4935, 0.628, 0.464, 0.6673, 0.4197, 0.6673, 0.4197, 0.628, 0.464, 0.6673, 0.4197, 0.681, 0.3675, 0.681, 0.3675, 0.6673, 0.4197, 0.681, 0.3675, 0.6673, 0.3153, 0.6673, 0.3153, 0.681, 0.3675, 0.3327, 0.3153, 0.319, 0.3675, 0.319, 0.3675, 0.3327, 0.3153, 0.319, 0.3675, 0.3327, 0.4197, 0.3327, 0.4197, 0.319, 0.3675, 0.3327, 0.4197, 0.372, 0.464, 0.372, 0.464, 0.3327, 0.4197, 0.372, 0.464, 0.4307, 0.4935, 0.4307, 0.4935, 0.372, 0.464, 0.4307, 0.4935, 0.5, 0.5039, 0.5, 0.5039, 0.4307, 0.4935, 0.5, 0.5039, 0.5693, 0.4935, 0.5693, 0.4935, 0.5, 0.5039, 0.5693, 0.4935, 0.628, 0.464, 0.628, 0.464, 0.5693, 0.4935, 0.628, 0.464, 0.6673, 0.4197, 0.6673, 0.4197, 0.628, 0.464, 0.6673, 0.4197, 0.681, 0.3675, 0.681, 0.3675, 0.6673, 0.4197, 0.681, 0.3675, 0.6673, 0.3153, 0.6673, 0.3153, 0.681, 0.3675, 0.3327, 0.3153, 0.319, 0.3675, 0.319, 0.3675, 0.3327, 0.3153, 0.319, 0.3675, 0.3327, 0.4197, 0.3327, 0.4197, 0.319, 0.3675, 0.3327, 0.4197, 0.372, 0.464, 0.372, 0.464, 0.3327, 0.4197, 0.372, 0.464, 0.4307, 0.4935, 0.4307, 0.4935, 0.372, 0.464, 0.4307, 0.4935, 0.5, 0.5039, 0.5, 0.5039, 0.4307, 0.4935, 0.5, 0.7766, 0.5693, 0.7662, 0.5693, 0.7662, 0.5, 0.7766, 0.5693, 0.7662, 0.628, 0.7367, 0.628, 0.7367, 0.5693, 0.7662, 0.628, 0.7367, 0.6673, 0.6924, 0.6673, 0.6924, 0.628, 0.7367, 0.6673, 0.6924, 0.681, 0.6403, 0.681, 0.6403, 0.6673, 0.6924, 0.681, 0.6403, 0.6673, 0.5881, 0.6673, 0.5881, 0.681, 0.6403, 0.3327, 0.5881, 0.319, 0.6403, 0.319, 0.6403, 0.3327, 0.5881, 0.319, 0.6403, 0.3327, 0.6924, 0.3327, 0.6924, 0.319, 0.6403, 0.3327, 0.6924, 0.372, 0.7367, 0.372, 0.7367, 0.3327, 0.6924, 0.372, 0.7367, 0.4307, 0.7662, 0.4307, 0.7662, 0.372, 0.7367, 0.4307, 0.7662, 0.5, 0.7766, 0.5, 0.7766, 0.4307, 0.7662, 0.5, 0.7766, 0.5693, 0.7662, 0.5693, 0.7662, 0.5, 0.7766, 0.5693, 0.7662, 0.628, 0.7367, 0.628, 0.7367, 0.5693, 0.7662, 0.628, 0.7367, 0.6673, 0.6924, 0.6673, 0.6924, 0.628, 0.7367, 0.6673, 0.6924, 0.681, 0.6403, 0.681, 0.6403, 0.6673, 0.6924, 0.681, 0.6403, 0.6673, 0.5881, 0.6673, 0.5881, 0.681, 0.6403, 0.3327, 0.5881, 0.319, 0.6403, 0.319, 0.6403, 0.3327, 0.5881, 0.319, 0.6403, 0.3327, 0.6924, 0.3327, 0.6924, 0.319, 0.6403, 0.3327, 0.6924, 0.372, 0.7367, 0.372, 0.7367, 0.3327, 0.6924, 0.372, 0.7367, 0.4307, 0.7662, 0.4307, 0.7662, 0.372, 0.7367, 0.4307, 0.7662, 0.5, 0.7766, 0.5, 0.7766, 0.4307, 0.7662])
me_signal0l2.materials.append(mat_material544)
me_signal0l2.materials.append(mat_material553)
me_signal0l2.materials.append(mat_material562)
me_signal0l2.materials.append(mat_hood_y)
me_signal0l2.update()
me_signal2l4 = bpy.data.meshes.new('Signal2L4')
me_signal2l4.from_pydata([(0.29, 0.197, 0.0), (0.2801, 0.2721, 0.0), (-0.2801, 0.2721, 0.0), (-0.29, 0.197, 0.0), (0.2801, 0.2721, 0.0), (0.2512, 0.342, 0.0), (-0.2512, 0.342, 0.0), (-0.2801, 0.2721, 0.0), (0.2512, 0.342, 0.0), (0.2051, 0.4021, 0.0), (-0.2051, 0.4021, 0.0), (-0.2512, 0.342, 0.0), (0.2051, 0.4021, 0.0), (0.145, 0.4482, 0.0), (-0.145, 0.4482, 0.0), (-0.2051, 0.4021, 0.0), (0.145, 0.4482, 0.0), (0.07506, 0.4771, 0.0), (-0.07506, 0.4771, 0.0), (-0.145, 0.4482, 0.0), (0.07506, 0.4771, 0.0), (0.0, 0.487, 0.0), (-0.07506, 0.4771, 0.0), (-0.29, 0.007, 0.0), (-0.2801, -0.06806, 0.0), (0.2801, -0.06806, 0.0), (0.29, 0.007, 0.0), (-0.2801, -0.06806, 0.0), (-0.2512, -0.138, 0.0), (0.2512, -0.138, 0.0), (0.2801, -0.06806, 0.0), (0.2051, -0.1981, 0.0), (0.2512, -0.138, 0.0), (-0.2512, -0.138, 0.0), (-0.2051, -0.1981, 0.0), (-0.2051, -0.1981, 0.0), (-0.145, -0.2441, 0.0), (0.145, -0.2441, 0.0), (0.2051, -0.1981, 0.0), (0.07506, -0.2731, 0.0), (0.145, -0.2441, 0.0), (-0.145, -0.2441, 0.0), (-0.07506, -0.2731, 0.0), (0.0, -0.283, 0.0), (0.07506, -0.2731, 0.0), (-0.07506, -0.2731, 0.0), (0.29, 0.007, 0.0), (0.29, 0.197, 0.0), (-0.29, 0.197, 0.0), (-0.29, 0.007, 0.0), (0.0, 0.315, 0.025), (0.04018, 0.307, 0.025), (0.04018, 0.307, 0.005), (0.0, 0.315, 0.005), (0.04018, 0.307, 0.025), (0.07425, 0.2842, 0.025), (0.07425, 0.2842, 0.005), (0.04018, 0.307, 0.005), (0.07425, 0.2842, 0.025), (0.09701, 0.2502, 0.025), (0.09701, 0.2502, 0.005), (0.07425, 0.2842, 0.005), (0.09701, 0.2502, 0.025), (0.105, 0.21, 0.025), (0.105, 0.21, 0.005), (0.09701, 0.2502, 0.005), (0.105, 0.21, 0.025), (0.09701, 0.1698, 0.025), (0.09701, 0.1698, 0.005), (0.105, 0.21, 0.005), (0.09701, 0.1698, 0.025), (0.07425, 0.1357, 0.025), (0.07425, 0.1357, 0.005), (0.09701, 0.1698, 0.005), (0.07425, 0.1357, 0.025), (0.04018, 0.113, 0.025), (0.04018, 0.113, 0.005), (0.07425, 0.1357, 0.005), (0.04018, 0.113, 0.025), (0.0, 0.105, 0.025), (0.0, 0.105, 0.005), (0.04018, 0.113, 0.005), (0.0, 0.105, 0.025), (-0.04018, 0.113, 0.025), (-0.04018, 0.113, 0.005), (0.0, 0.105, 0.005), (-0.04018, 0.113, 0.025), (-0.07425, 0.1357, 0.025), (-0.07425, 0.1357, 0.005), (-0.04018, 0.113, 0.005), (-0.07425, 0.1357, 0.025), (-0.09701, 0.1698, 0.025), (-0.09701, 0.1698, 0.005), (-0.07425, 0.1357, 0.005), (-0.09701, 0.1698, 0.025), (-0.105, 0.21, 0.025), (-0.105, 0.21, 0.005), (-0.09701, 0.1698, 0.005), (-0.105, 0.21, 0.025), (-0.09701, 0.2502, 0.025), (-0.09701, 0.2502, 0.005), (-0.105, 0.21, 0.005), (-0.09701, 0.2502, 0.025), (-0.07425, 0.2842, 0.025), (-0.07425, 0.2842, 0.005), (-0.09701, 0.2502, 0.005), (-0.07425, 0.2842, 0.025), (-0.04018, 0.307, 0.025), (-0.04018, 0.307, 0.005), (-0.07425, 0.2842, 0.005), (-0.04018, 0.307, 0.025), (0.0, 0.315, 0.025), (0.0, 0.315, 0.005), (-0.04018, 0.307, 0.005), (0.04018, 0.307, 0.025), (0.0, 0.315, 0.025), (0.0, 0.21, 0.025), (0.07425, 0.2842, 0.025), (0.04018, 0.307, 0.025), (0.0, 0.21, 0.025), (0.09701, 0.2502, 0.025), (0.07425, 0.2842, 0.025), (0.0, 0.21, 0.025), (0.105, 0.21, 0.025), (0.09701, 0.2502, 0.025), (0.0, 0.21, 0.025), (0.09701, 0.1698, 0.025), (0.105, 0.21, 0.025), (0.0, 0.21, 0.025), (0.07425, 0.1357, 0.025), (0.09701, 0.1698, 0.025), (0.0, 0.21, 0.025), (0.04018, 0.113, 0.025), (0.07425, 0.1357, 0.025), (0.0, 0.21, 0.025), (0.0, 0.105, 0.025), (0.04018, 0.113, 0.025), (0.0, 0.21, 0.025), (-0.04018, 0.113, 0.025), (0.0, 0.105, 0.025), (0.0, 0.21, 0.025), (-0.07425, 0.1357, 0.025), (-0.04018, 0.113, 0.025), (0.0, 0.21, 0.025), (-0.09701, 0.1698, 0.025), (-0.07425, 0.1357, 0.025), (0.0, 0.21, 0.025), (-0.105, 0.21, 0.025), (-0.09701, 0.1698, 0.025), (0.0, 0.21, 0.025), (-0.09701, 0.2502, 0.025), (-0.105, 0.21, 0.025), (0.0, 0.21, 0.025), (-0.07425, 0.2842, 0.025), (-0.09701, 0.2502, 0.025), (0.0, 0.21, 0.025), (-0.04018, 0.307, 0.025), (-0.07425, 0.2842, 0.025), (0.0, 0.21, 0.025), (0.0, 0.315, 0.025), (-0.04018, 0.307, 0.025), (0.0, 0.21, 0.025), (-0.11, -0.108, 0.01), (0.115, -0.108, 0.01), (0.115, 0.317, 0.01), (-0.11, 0.317, 0.01), (0.0, 0.105, 0.125), (0.04018, 0.09701, 0.125), (0.04018, 0.09701, 0.025), (0.0, 0.105, 0.025), (0.07425, 0.07425, 0.125), (0.09701, 0.04018, 0.115), (0.09701, 0.04018, 0.025), (0.07425, 0.07425, 0.025), (0.09701, 0.04018, 0.115), (0.105, 0.0, 0.095), (0.105, 0.0, 0.025), (0.09701, 0.04018, 0.025), (0.105, 0.0, 0.095), (0.09701, -0.04018, 0.035), (0.09701, -0.04018, 0.025), (0.105, 0.0, 0.025), (-0.105, 0.0, 0.095), (-0.09701, 0.04018, 0.115), (-0.09701, 0.04018, 0.025), (-0.105, 0.0, 0.025), (-0.09701, 0.04018, 0.115), (-0.07425, 0.07425, 0.125), (-0.07425, 0.07425, 0.025), (-0.09701, 0.04018, 0.025), (-0.04018, 0.09701, 0.125), (0.0, 0.105, 0.125), (0.0, 0.105, 0.025), (-0.04018, 0.09701, 0.025), (0.04018, 0.09701, 0.025), (0.07425, 0.07425, 0.025), (0.07425, 0.07425, 0.125), (0.04018, 0.09701, 0.125), (-0.09701, -0.04018, 0.025), (-0.105, 0.0, 0.025), (-0.105, 0.0, 0.095), (-0.09701, -0.04018, 0.035), (-0.07425, 0.07425, 0.025), (-0.04018, 0.09701, 0.025), (-0.04018, 0.09701, 0.125), (-0.07425, 0.07425, 0.125), (0.0, 0.315, 0.125), (0.04018, 0.307, 0.125), (0.04018, 0.307, 0.025), (0.0, 0.315, 0.025), (0.04018, 0.307, 0.125), (0.07425, 0.2842, 0.125), (0.07425, 0.2842, 0.025), (0.04018, 0.307, 0.025), (0.07425, 0.2842, 0.125), (0.09701, 0.2502, 0.115), (0.09701, 0.2502, 0.025), (0.07425, 0.2842, 0.025), (0.09701, 0.2502, 0.115), (0.105, 0.21, 0.095), (0.105, 0.21, 0.025), (0.09701, 0.2502, 0.025), (0.105, 0.21, 0.095), (0.09701, 0.1698, 0.035), (0.09701, 0.1698, 0.025), (0.105, 0.21, 0.025), (-0.09701, 0.1698, 0.035), (-0.105, 0.21, 0.095), (-0.105, 0.21, 0.025), (-0.09701, 0.1698, 0.025), (-0.105, 0.21, 0.095), (-0.09701, 0.2502, 0.115), (-0.09701, 0.2502, 0.025), (-0.105, 0.21, 0.025), (-0.09701, 0.2502, 0.115), (-0.07425, 0.2842, 0.125), (-0.07425, 0.2842, 0.025), (-0.09701, 0.2502, 0.025), (-0.07425, 0.2842, 0.125), (-0.04018, 0.307, 0.125), (-0.04018, 0.307, 0.025), (-0.07425, 0.2842, 0.025), (-0.04018, 0.307, 0.125), (0.0, 0.315, 0.125), (0.0, 0.315, 0.025), (-0.04018, 0.307, 0.025), (0.0, 0.315, 0.025), (0.04018, 0.307, 0.025), (0.04018, 0.307, 0.125), (0.0, 0.315, 0.125), (0.04018, 0.307, 0.025), (0.07425, 0.2842, 0.025), (0.07425, 0.2842, 0.125), (0.04018, 0.307, 0.125), (0.07425, 0.2842, 0.025), (0.09701, 0.2502, 0.025), (0.09701, 0.2502, 0.115), (0.07425, 0.2842, 0.125), (0.09701, 0.2502, 0.025), (0.105, 0.21, 0.025), (0.105, 0.21, 0.095), (0.09701, 0.2502, 0.115), (0.105, 0.21, 0.025), (0.09701, 0.1698, 0.025), (0.09701, 0.1698, 0.035), (0.105, 0.21, 0.095), (-0.09701, 0.1698, 0.025), (-0.105, 0.21, 0.025), (-0.105, 0.21, 0.095), (-0.09701, 0.1698, 0.035), (-0.105, 0.21, 0.025), (-0.09701, 0.2502, 0.025), (-0.09701, 0.2502, 0.115), (-0.105, 0.21, 0.095), (-0.09701, 0.2502, 0.025), (-0.07425, 0.2842, 0.025), (-0.07425, 0.2842, 0.125), (-0.09701, 0.2502, 0.115), (-0.07425, 0.2842, 0.025), (-0.04018, 0.307, 0.025), (-0.04018, 0.307, 0.125), (-0.07425, 0.2842, 0.125), (-0.04018, 0.307, 0.025), (0.0, 0.315, 0.025), (0.0, 0.315, 0.125), (-0.04018, 0.307, 0.125)], [], [(0, 1, 2, 3), (4, 5, 6, 7), (8, 9, 10, 11), (12, 13, 14, 15), (16, 17, 18, 19), (20, 21, 22), (23, 24, 25, 26), (27, 28, 29, 30), (31, 32, 33, 34), (35, 36, 37, 38), (39, 40, 41, 42), (43, 44, 45), (46, 47, 48, 49), (50, 51, 52, 53), (54, 55, 56, 57), (58, 59, 60, 61), (62, 63, 64, 65), (66, 67, 68, 69), (70, 71, 72, 73), (74, 75, 76, 77), (78, 79, 80, 81), (82, 83, 84, 85), (86, 87, 88, 89), (90, 91, 92, 93), (94, 95, 96, 97), (98, 99, 100, 101), (102, 103, 104, 105), (106, 107, 108, 109), (110, 111, 112, 113), (114, 115, 116), (117, 118, 119), (120, 121, 122), (123, 124, 125), (126, 127, 128), (129, 130, 131), (132, 133, 134), (135, 136, 137), (138, 139, 140), (141, 142, 143), (144, 145, 146), (147, 148, 149), (150, 151, 152), (153, 154, 155), (156, 157, 158), (159, 160, 161), (162, 163, 164, 165), (166, 167, 168, 169), (170, 171, 172, 173), (174, 175, 176, 177), (178, 179, 180, 181), (182, 183, 184, 185), (186, 187, 188, 189), (190, 191, 192, 193), (194, 195, 196, 197), (198, 199, 200, 201), (202, 203, 204, 205), (206, 207, 208, 209), (210, 211, 212, 213), (214, 215, 216, 217), (218, 219, 220, 221), (222, 223, 224, 225), (226, 227, 228, 229), (230, 231, 232, 233), (234, 235, 236, 237), (238, 239, 240, 241), (242, 243, 244, 245), (246, 247, 248, 249), (250, 251, 252, 253), (254, 255, 256, 257), (258, 259, 260, 261), (262, 263, 264, 265), (266, 267, 268, 269), (270, 271, 272, 273), (274, 275, 276, 277), (278, 279, 280, 281), (282, 283, 284, 285)])
me_signal2l4.polygons.foreach_set('material_index', [1, 1, 1, 1, 1, 1, 1, 1, 1, 1, 1, 1, 1, 1, 1, 1, 1, 1, 1, 1, 1, 1, 1, 1, 1, 1, 1, 1, 1, 1, 1, 1, 1, 1, 1, 1, 1, 1, 1, 1, 1, 1, 1, 1, 1, 1, 1, 1, 1, 1, 1, 1, 1, 1, 1, 1, 1, 1, 1, 1, 1, 1, 1, 1, 1, 1, 1, 1, 1, 1, 1, 1, 1, 1, 1, 1])
_uv = me_signal2l4.uv_layers.new(name='UVMap')
_uv.uv.foreach_set('vector', [1.0, 0.6234, 0.983, 0.7209, 0.01704, 0.7209, 0.0, 0.6234, 0.983, 0.7209, 0.933, 0.8117, 0.06699, 0.8117, 0.01704, 0.7209, 0.933, 0.8117, 0.8536, 0.8897, 0.1464, 0.8897, 0.06699, 0.8117, 0.8536, 0.8897, 0.75, 0.9495, 0.25, 0.9495, 0.1464, 0.8897, 0.75, 0.9495, 0.6294, 0.9872, 0.3706, 0.9872, 0.25, 0.9495, 0.6294, 0.9872, 0.5, 1.0, 0.3706, 0.9872, 0.0, 0.3766, 0.01704, 0.2791, 0.983, 0.2791, 1.0, 0.3766, 0.01704, 0.2791, 0.06699, 0.1883, 0.933, 0.1883, 0.983, 0.2791, 0.8536, 0.1103, 0.933, 0.1883, 0.06699, 0.1883, 0.1464, 0.1103, 0.1464, 0.1103, 0.25, 0.05046, 0.75, 0.05046, 0.8536, 0.1103, 0.6294, 0.01283, 0.75, 0.05046, 0.25, 0.05046, 0.3706, 0.01283, 0.5, 0.0, 0.6294, 0.01283, 0.3706, 0.01283, 1.0, 0.3766, 1.0, 0.6234, 0.0, 0.6234, 0.0, 0.3766, 0.5, 0.7766, 0.5693, 0.7662, 0.5693, 0.7662, 0.5, 0.7766, 0.5693, 0.7662, 0.628, 0.7367, 0.628, 0.7367, 0.5693, 0.7662, 0.628, 0.7367, 0.6673, 0.6924, 0.6673, 0.6924, 0.628, 0.7367, 0.6673, 0.6924, 0.681, 0.6403, 0.681, 0.6403, 0.6673, 0.6924, 0.681, 0.6403, 0.6673, 0.5881, 0.6673, 0.5881, 0.681, 0.6403, 0.6673, 0.5881, 0.628, 0.5438, 0.628, 0.5438, 0.6673, 0.5881, 0.628, 0.5438, 0.5693, 0.5143, 0.5693, 0.5143, 0.628, 0.5438, 0.5693, 0.5143, 0.5, 0.5039, 0.5, 0.5039, 0.5693, 0.5143, 0.5, 0.5039, 0.4307, 0.5143, 0.4307, 0.5143, 0.5, 0.5039, 0.4307, 0.5143, 0.372, 0.5438, 0.372, 0.5438, 0.4307, 0.5143, 0.372, 0.5438, 0.3327, 0.5881, 0.3327, 0.5881, 0.372, 0.5438, 0.3327, 0.5881, 0.319, 0.6403, 0.319, 0.6403, 0.3327, 0.5881, 0.319, 0.6403, 0.3327, 0.6924, 0.3327, 0.6924, 0.319, 0.6403, 0.3327, 0.6924, 0.372, 0.7367, 0.372, 0.7367, 0.3327, 0.6924, 0.372, 0.7367, 0.4307, 0.7662, 0.4307, 0.7662, 0.372, 0.7367, 0.4307, 0.7662, 0.5, 0.7766, 0.5, 0.7766, 0.4307, 0.7662, 0.5693, 0.7662, 0.5, 0.7766, 0.5, 0.6403, 0.628, 0.7367, 0.5693, 0.7662, 0.5, 0.6403, 0.6673, 0.6924, 0.628, 0.7367, 0.5, 0.6403, 0.681, 0.6403, 0.6673, 0.6924, 0.5, 0.6403, 0.6673, 0.5881, 0.681, 0.6403, 0.5, 0.6403, 0.628, 0.5438, 0.6673, 0.5881, 0.5, 0.6403, 0.5693, 0.5143, 0.628, 0.5438, 0.5, 0.6403, 0.5, 0.5039, 0.5693, 0.5143, 0.5, 0.6403, 0.4307, 0.5143, 0.5, 0.5039, 0.5, 0.6403, 0.372, 0.5438, 0.4307, 0.5143, 0.5, 0.6403, 0.3327, 0.5881, 0.372, 0.5438, 0.5, 0.6403, 0.319, 0.6403, 0.3327, 0.5881, 0.5, 0.6403, 0.3327, 0.6924, 0.319, 0.6403, 0.5, 0.6403, 0.372, 0.7367, 0.3327, 0.6924, 0.5, 0.6403, 0.4307, 0.7662, 0.372, 0.7367, 0.5, 0.6403, 0.5, 0.7766, 0.4307, 0.7662, 0.5, 0.6403, 0.3103, 0.2273, 0.6983, 0.2273, 0.6983, 0.7792, 0.3103, 0.7792, 0.5, 0.5039, 0.5693, 0.4935, 0.5693, 0.4935, 0.5, 0.5039, 0.628, 0.464, 0.6673, 0.4197, 0.6673, 0.4197, 0.628, 0.464, 0.6673, 0.4197, 0.681, 0.3675, 0.681, 0.3675, 0.6673, 0.4197, 0.681, 0.3675, 0.6673, 0.3153, 0.6673, 0.3153, 0.681, 0.3675, 0.319, 0.3675, 0.3327, 0.4197, 0.3327, 0.4197, 0.319, 0.3675, 0.3327, 0.4197, 0.372, 0.464, 0.372, 0.464, 0.3327, 0.4197, 0.4307, 0.4935, 0.5, 0.5039, 0.5, 0.5039, 0.4307, 0.4935, 0.5693, 0.4935, 0.628, 0.464, 0.628, 0.464, 0.5693, 0.4935, 0.3327, 0.3153, 0.319, 0.3675, 0.319, 0.3675, 0.3327, 0.3153, 0.372, 0.464, 0.4307, 0.4935, 0.4307, 0.4935, 0.372, 0.464, 0.5, 0.7766, 0.5693, 0.7662, 0.5693, 0.7662, 0.5, 0.7766, 0.5693, 0.7662, 0.628, 0.7367, 0.628, 0.7367, 0.5693, 0.7662, 0.628, 0.7367, 0.6673, 0.6924, 0.6673, 0.6924, 0.628, 0.7367, 0.6673, 0.6924, 0.681, 0.6403, 0.681, 0.6403, 0.6673, 0.6924, 0.681, 0.6403, 0.6673, 0.5881, 0.6673, 0.5881, 0.681, 0.6403, 0.3327, 0.5881, 0.319, 0.6403, 0.319, 0.6403, 0.3327, 0.5881, 0.319, 0.6403, 0.3327, 0.6924, 0.3327, 0.6924, 0.319, 0.6403, 0.3327, 0.6924, 0.372, 0.7367, 0.372, 0.7367, 0.3327, 0.6924, 0.372, 0.7367, 0.4307, 0.7662, 0.4307, 0.7662, 0.372, 0.7367, 0.4307, 0.7662, 0.5, 0.7766, 0.5, 0.7766, 0.4307, 0.7662, 0.5, 0.7766, 0.5693, 0.7662, 0.5693, 0.7662, 0.5, 0.7766, 0.5693, 0.7662, 0.628, 0.7367, 0.628, 0.7367, 0.5693, 0.7662, 0.628, 0.7367, 0.6673, 0.6924, 0.6673, 0.6924, 0.628, 0.7367, 0.6673, 0.6924, 0.681, 0.6403, 0.681, 0.6403, 0.6673, 0.6924, 0.681, 0.6403, 0.6673, 0.5881, 0.6673, 0.5881, 0.681, 0.6403, 0.3327, 0.5881, 0.319, 0.6403, 0.319, 0.6403, 0.3327, 0.5881, 0.319, 0.6403, 0.3327, 0.6924, 0.3327, 0.6924, 0.319, 0.6403, 0.3327, 0.6924, 0.372, 0.7367, 0.372, 0.7367, 0.3327, 0.6924, 0.372, 0.7367, 0.4307, 0.7662, 0.4307, 0.7662, 0.372, 0.7367, 0.4307, 0.7662, 0.5, 0.7766, 0.5, 0.7766, 0.4307, 0.7662])
me_signal2l4.materials.append(mat_material544_001)
me_signal2l4.materials.append(mat_material553_001)
me_signal2l4.materials.append(mat_material562_001)
me_signal2l4.materials.append(mat_material580_001)
me_signal2l4.update()
me_signal0l2_001 = bpy.data.meshes.new('Signal0L2.001')
me_signal0l2_001.from_pydata([(-0.07, 0.136, 0.02), (0.07, 0.136, 0.02), (0.07, 0.276, 0.02), (-0.07, 0.276, 0.02)], [], [(0, 1, 2, 3)])
me_signal0l2_001.polygons.foreach_set('material_index', [2])
_uv = me_signal0l2_001.uv_layers.new(name='UVMap')
_uv.uv.foreach_set('vector', [0.0, 0.0, 1.0, 0.0, 1.0, 1.0, 0.0, 1.0])
me_signal0l2_001.materials.append(mat_material544)
me_signal0l2_001.materials.append(mat_material553)
me_signal0l2_001.materials.append(mat_material562)
me_signal0l2_001.materials.append(mat_hood_y)
me_signal0l2_001.update()
me_signal0l2_002 = bpy.data.meshes.new('Signal0L2.002')
me_signal0l2_002.from_pydata([(-0.07, -0.074, 0.02), (0.07, -0.074, 0.02), (0.07, 0.066, 0.02), (-0.07, 0.066, 0.02)], [], [(0, 1, 2, 3)])
_uv = me_signal0l2_002.uv_layers.new(name='UVMap')
_uv.uv.foreach_set('vector', [0.0, 0.0, 1.0, 0.0, 1.0, 1.0, 0.0, 1.0])
me_signal0l2_002.materials.append(mat_material544)
me_signal0l2_002.materials.append(mat_material553)
me_signal0l2_002.materials.append(mat_material562)
me_signal0l2_002.materials.append(mat_hood_y)
me_signal0l2_002.update()
me_signal2l4_001 = bpy.data.meshes.new('Signal2L4.001')
me_signal2l4_001.from_pydata([(-0.07, 0.136, 0.02), (0.07, 0.136, 0.02), (0.07, 0.276, 0.02), (-0.07, 0.276, 0.02)], [], [(0, 1, 2, 3)])
me_signal2l4_001.polygons.foreach_set('material_index', [2])
_uv = me_signal2l4_001.uv_layers.new(name='UVMap')
_uv.uv.foreach_set('vector', [0.0, 0.0, 1.0, 0.0, 1.0, 1.0, 0.0, 1.0])
me_signal2l4_001.materials.append(mat_material544_001)
me_signal2l4_001.materials.append(mat_material553_001)
me_signal2l4_001.materials.append(mat_material562_001)
me_signal2l4_001.materials.append(mat_material580_001)
me_signal2l4_001.update()
me_signal2l4_002 = bpy.data.meshes.new('Signal2L4.002')
me_signal2l4_002.from_pydata([(-0.07, -0.074, 0.02), (0.07, -0.074, 0.02), (0.07, 0.066, 0.02), (-0.07, 0.066, 0.02)], [], [(0, 1, 2, 3)])
_uv = me_signal2l4_002.uv_layers.new(name='UVMap')
_uv.uv.foreach_set('vector', [0.0, 0.0, 1.0, 0.0, 1.0, 1.0, 0.0, 1.0])
me_signal2l4_002.materials.append(mat_material544_001)
me_signal2l4_002.materials.append(mat_material553_001)
me_signal2l4_002.materials.append(mat_material562_001)
me_signal2l4_002.materials.append(mat_material580_001)
me_signal2l4_002.update()
me_002 = bpy.data.meshes.new('圆环.002')
me_002.from_pydata([(-6.123e-08, 0.1884, 4.934e-16), (-0.03676, 0.1848, 4.824e-16), (-0.0721, 0.1741, 4.497e-16), (-0.1047, 0.1567, 3.965e-16), (-0.1332, 0.1332, 3.25e-16), (-0.1567, 0.1047, 2.379e-16), (-0.1741, 0.0721, 1.385e-16), (-0.1848, 0.03676, 3.061e-17), (-0.1884, 4.056e-10, -8.156e-17), (-0.1848, -0.03676, -1.937e-16), (-0.1741, -0.0721, -3.016e-16), (-0.1567, -0.1047, -4.01e-16), (-0.1332, -0.1332, -4.881e-16), (-0.1047, -0.1567, -5.597e-16), (-0.0721, -0.1741, -6.128e-16), (-0.03676, -0.1848, -6.455e-16), (-6.123e-08, -0.1884, -6.566e-16), (0.03676, -0.1848, -6.455e-16), (0.0721, -0.1741, -6.128e-16), (0.1047, -0.1567, -5.597e-16), (0.1332, -0.1332, -4.881e-16), (0.1567, -0.1047, -4.01e-16), (0.1741, -0.0721, -3.016e-16), (0.1848, -0.03676, -1.937e-16), (0.1884, 4.056e-10, -8.156e-17), (0.1848, 0.03676, 3.061e-17), (0.1741, 0.0721, 1.385e-16), (0.1567, 0.1047, 2.379e-16), (0.1332, 0.1332, 3.25e-16), (0.1047, 0.1567, 3.965e-16), (0.0721, 0.1741, 4.497e-16), (0.03676, 0.1848, 4.824e-16)], [], [(1, 2, 3, 4, 5, 6, 7, 8, 9, 10, 11, 12, 13, 14, 15, 16, 17, 18, 19, 20, 21, 22, 23, 24, 25, 26, 27, 28, 29, 30, 31, 0)])
_uv = me_002.uv_layers.new(name='UV贴图')
_uv.uv.foreach_set('vector', [0.0, 0.0, 0.0, 0.0, 0.0, 0.0, 0.0, 0.0, 0.0, 0.0, 0.0, 0.0, 0.0, 0.0, 0.0, 0.0, 0.0, 0.0, 0.0, 0.0, 0.0, 0.0, 0.0, 0.0, 0.0, 0.0, 0.0, 0.0, 0.0, 0.0, 0.0, 0.0, 0.0, 0.0, 0.0, 0.0, 0.0, 0.0, 0.0, 0.0, 0.0, 0.0, 0.0, 0.0, 0.0, 0.0, 0.0, 0.0, 0.0, 0.0, 0.0, 0.0, 0.0, 0.0, 0.0, 0.0, 0.0, 0.0, 0.0, 0.0, 0.0, 0.0, 0.0, 0.0])
me_002.materials.append(mat_material544)
me_002.update()
me_001 = bpy.data.meshes.new('平面.001')
me_001.from_pydata([(-1.0, -1.0, 0.0), (1.0, -1.0, 0.0), (-1.0, 1.0, 0.0), (1.0, 1.0, 0.0)], [], [(0, 1, 3, 2)])
_uv = me_001.uv_layers.new(name='UV贴图')
_uv.uv.foreach_set('vector', [0.0, 0.0, 1.0, 0.0, 1.0, 1.0, 0.0, 1.0])
me_001.materials.append(mat_white)
me_001.update()
me_signal2l4_004 = bpy.data.meshes.new('Signal2L4.004')
me_signal2l4_004.from_pydata([(0.115, -0.108, 0.01), (0.115, -0.108, 0.0), (0.115, 0.317, 0.0), (0.115, 0.317, 0.01), (-0.11, -0.108, 0.0), (-0.11, -0.108, 0.01), (-0.11, 0.317, 0.01), (-0.11, 0.317, 0.0), (-0.11, 0.317, 0.01), (0.115, 0.317, 0.01), (0.115, 0.317, 0.0), (-0.11, 0.317, 0.0), (-0.11, -0.108, 0.0), (0.115, -0.108, 0.0), (0.115, -0.108, 0.01), (-0.11, -0.108, 0.01)], [], [(0, 1, 2, 3), (4, 5, 6, 7), (8, 9, 10, 11), (12, 13, 14, 15)])
me_signal2l4_004.polygons.foreach_set('material_index', [1, 1, 1, 1])
_uv = me_signal2l4_004.uv_layers.new(name='UVMap')
_uv.uv.foreach_set('vector', [0.6983, 0.2273, 0.6983, 0.2273, 0.6983, 0.7792, 0.6983, 0.7792, 0.3103, 0.2273, 0.3103, 0.2273, 0.3103, 0.7792, 0.3103, 0.7792, 0.3103, 0.7792, 0.6983, 0.7792, 0.6983, 0.7792, 0.3103, 0.7792, 0.3103, 0.2273, 0.6983, 0.2273, 0.6983, 0.2273, 0.3103, 0.2273])
me_signal2l4_004.materials.append(mat_material544_001)
me_signal2l4_004.materials.append(mat_material553_001)
me_signal2l4_004.materials.append(mat_material562_001)
me_signal2l4_004.materials.append(mat_material580_001)
me_signal2l4_004.update()
me_signal2l4_005 = bpy.data.meshes.new('Signal2L4.005')
me_signal2l4_005.from_pydata([(0.0, 0.105, 0.025), (0.04018, 0.09701, 0.025), (0.04018, 0.09701, 0.005), (0.0, 0.105, 0.005), (0.04018, 0.09701, 0.025), (0.07425, 0.07425, 0.025), (0.07425, 0.07425, 0.005), (0.04018, 0.09701, 0.005), (0.07425, 0.07425, 0.025), (0.09701, 0.04018, 0.025), (0.09701, 0.04018, 0.005), (0.07425, 0.07425, 0.005), (0.09701, 0.04018, 0.025), (0.105, 0.0, 0.025), (0.105, 0.0, 0.005), (0.09701, 0.04018, 0.005), (0.105, 0.0, 0.025), (0.09701, -0.04018, 0.025), (0.09701, -0.04018, 0.005), (0.105, 0.0, 0.005), (0.09701, -0.04018, 0.025), (0.07425, -0.07425, 0.025), (0.07425, -0.07425, 0.005), (0.09701, -0.04018, 0.005), (0.07425, -0.07425, 0.025), (0.04018, -0.09701, 0.025), (0.04018, -0.09701, 0.005), (0.07425, -0.07425, 0.005), (0.04018, -0.09701, 0.025), (0.0, -0.105, 0.025), (0.0, -0.105, 0.005), (0.04018, -0.09701, 0.005), (0.0, -0.105, 0.025), (-0.04018, -0.09701, 0.025), (-0.04018, -0.09701, 0.005), (0.0, -0.105, 0.005), (-0.04018, -0.09701, 0.025), (-0.07425, -0.07425, 0.025), (-0.07425, -0.07425, 0.005), (-0.04018, -0.09701, 0.005), (-0.07425, -0.07425, 0.025), (-0.09701, -0.04018, 0.025), (-0.09701, -0.04018, 0.005), (-0.07425, -0.07425, 0.005), (-0.09701, -0.04018, 0.025), (-0.105, 0.0, 0.025), (-0.105, 0.0, 0.005), (-0.09701, -0.04018, 0.005), (-0.105, 0.0, 0.025), (-0.09701, 0.04018, 0.025), (-0.09701, 0.04018, 0.005), (-0.105, 0.0, 0.005), (-0.09701, 0.04018, 0.025), (-0.07425, 0.07425, 0.025), (-0.07425, 0.07425, 0.005), (-0.09701, 0.04018, 0.005), (-0.07425, 0.07425, 0.025), (-0.04018, 0.09701, 0.025), (-0.04018, 0.09701, 0.005), (-0.07425, 0.07425, 0.005), (-0.04018, 0.09701, 0.025), (0.0, 0.105, 0.025), (0.0, 0.105, 0.005), (-0.04018, 0.09701, 0.005), (0.04018, 0.09701, 0.025), (0.0, 0.105, 0.025), (0.0, 0.0, 0.025), (0.07425, 0.07425, 0.025), (0.04018, 0.09701, 0.025), (0.0, 0.0, 0.025), (0.09701, 0.04018, 0.025), (0.07425, 0.07425, 0.025), (0.0, 0.0, 0.025), (0.105, 0.0, 0.025), (0.09701, 0.04018, 0.025), (0.0, 0.0, 0.025), (0.09701, -0.04018, 0.025), (0.105, 0.0, 0.025), (0.0, 0.0, 0.025), (0.07425, -0.07425, 0.025), (0.09701, -0.04018, 0.025), (0.0, 0.0, 0.025), (0.04018, -0.09701, 0.025), (0.07425, -0.07425, 0.025), (0.0, 0.0, 0.025), (0.0, -0.105, 0.025), (0.04018, -0.09701, 0.025), (0.0, 0.0, 0.025), (-0.04018, -0.09701, 0.025), (0.0, -0.105, 0.025), (0.0, 0.0, 0.025), (-0.07425, -0.07425, 0.025), (-0.04018, -0.09701, 0.025), (0.0, 0.0, 0.025), (-0.09701, -0.04018, 0.025), (-0.07425, -0.07425, 0.025), (0.0, 0.0, 0.025), (-0.105, 0.0, 0.025), (-0.09701, -0.04018, 0.025), (0.0, 0.0, 0.025), (-0.09701, 0.04018, 0.025), (-0.105, 0.0, 0.025), (0.0, 0.0, 0.025), (-0.07425, 0.07425, 0.025), (-0.09701, 0.04018, 0.025), (0.0, 0.0, 0.025), (-0.04018, 0.09701, 0.025), (-0.07425, 0.07425, 0.025), (0.0, 0.0, 0.025), (0.0, 0.105, 0.025), (-0.04018, 0.09701, 0.025), (0.0, 0.0, 0.025), (0.04018, 0.09701, 0.125), (0.07425, 0.07425, 0.125), (0.07425, 0.07425, 0.025), (0.04018, 0.09701, 0.025), (-0.09701, -0.04018, 0.035), (-0.105, 0.0, 0.095), (-0.105, 0.0, 0.025), (-0.09701, -0.04018, 0.025), (-0.07425, 0.07425, 0.125), (-0.04018, 0.09701, 0.125), (-0.04018, 0.09701, 0.025), (-0.07425, 0.07425, 0.025), (0.0, 0.105, 0.025), (0.04018, 0.09701, 0.025), (0.04018, 0.09701, 0.125), (0.0, 0.105, 0.125), (0.07425, 0.07425, 0.025), (0.09701, 0.04018, 0.025), (0.09701, 0.04018, 0.115), (0.07425, 0.07425, 0.125), (0.09701, 0.04018, 0.025), (0.105, 0.0, 0.025), (0.105, 0.0, 0.095), (0.09701, 0.04018, 0.115), (0.105, 0.0, 0.025), (0.09701, -0.04018, 0.025), (0.09701, -0.04018, 0.035), (0.105, 0.0, 0.095), (-0.105, 0.0, 0.025), (-0.09701, 0.04018, 0.025), (-0.09701, 0.04018, 0.115), (-0.105, 0.0, 0.095), (-0.09701, 0.04018, 0.025), (-0.07425, 0.07425, 0.025), (-0.07425, 0.07425, 0.125), (-0.09701, 0.04018, 0.115), (-0.04018, 0.09701, 0.025), (0.0, 0.105, 0.025), (0.0, 0.105, 0.125), (-0.04018, 0.09701, 0.125)], [], [(0, 1, 2, 3), (4, 5, 6, 7), (8, 9, 10, 11), (12, 13, 14, 15), (16, 17, 18, 19), (20, 21, 22, 23), (24, 25, 26, 27), (28, 29, 30, 31), (32, 33, 34, 35), (36, 37, 38, 39), (40, 41, 42, 43), (44, 45, 46, 47), (48, 49, 50, 51), (52, 53, 54, 55), (56, 57, 58, 59), (60, 61, 62, 63), (64, 65, 66), (67, 68, 69), (70, 71, 72), (73, 74, 75), (76, 77, 78), (79, 80, 81), (82, 83, 84), (85, 86, 87), (88, 89, 90), (91, 92, 93), (94, 95, 96), (97, 98, 99), (100, 101, 102), (103, 104, 105), (106, 107, 108), (109, 110, 111), (112, 113, 114, 115), (116, 117, 118, 119), (120, 121, 122, 123), (124, 125, 126, 127), (128, 129, 130, 131), (132, 133, 134, 135), (136, 137, 138, 139), (140, 141, 142, 143), (144, 145, 146, 147), (148, 149, 150, 151)])
me_signal2l4_005.polygons.foreach_set('material_index', [1, 1, 1, 1, 1, 1, 1, 1, 1, 1, 1, 1, 1, 1, 1, 1, 1, 1, 1, 1, 1, 1, 1, 1, 1, 1, 1, 1, 1, 1, 1, 1, 1, 1, 1, 1, 1, 1, 1, 1, 1, 1])
_uv = me_signal2l4_005.uv_layers.new(name='UVMap')
_uv.uv.foreach_set('vector', [0.5, 0.5039, 0.5693, 0.4935, 0.5693, 0.4935, 0.5, 0.5039, 0.5693, 0.4935, 0.628, 0.464, 0.628, 0.464, 0.5693, 0.4935, 0.628, 0.464, 0.6673, 0.4197, 0.6673, 0.4197, 0.628, 0.464, 0.6673, 0.4197, 0.681, 0.3675, 0.681, 0.3675, 0.6673, 0.4197, 0.681, 0.3675, 0.6673, 0.3153, 0.6673, 0.3153, 0.681, 0.3675, 0.6673, 0.3153, 0.628, 0.2711, 0.628, 0.2711, 0.6673, 0.3153, 0.628, 0.2711, 0.5693, 0.2415, 0.5693, 0.2415, 0.628, 0.2711, 0.5693, 0.2415, 0.5, 0.2312, 0.5, 0.2312, 0.5693, 0.2415, 0.5, 0.2312, 0.4307, 0.2415, 0.4307, 0.2415, 0.5, 0.2312, 0.4307, 0.2415, 0.372, 0.2711, 0.372, 0.2711, 0.4307, 0.2415, 0.372, 0.2711, 0.3327, 0.3153, 0.3327, 0.3153, 0.372, 0.2711, 0.3327, 0.3153, 0.319, 0.3675, 0.319, 0.3675, 0.3327, 0.3153, 0.319, 0.3675, 0.3327, 0.4197, 0.3327, 0.4197, 0.319, 0.3675, 0.3327, 0.4197, 0.372, 0.464, 0.372, 0.464, 0.3327, 0.4197, 0.372, 0.464, 0.4307, 0.4935, 0.4307, 0.4935, 0.372, 0.464, 0.4307, 0.4935, 0.5, 0.5039, 0.5, 0.5039, 0.4307, 0.4935, 0.5693, 0.4935, 0.5, 0.5039, 0.5, 0.3675, 0.628, 0.464, 0.5693, 0.4935, 0.5, 0.3675, 0.6673, 0.4197, 0.628, 0.464, 0.5, 0.3675, 0.681, 0.3675, 0.6673, 0.4197, 0.5, 0.3675, 0.6673, 0.3153, 0.681, 0.3675, 0.5, 0.3675, 0.628, 0.2711, 0.6673, 0.3153, 0.5, 0.3675, 0.5693, 0.2415, 0.628, 0.2711, 0.5, 0.3675, 0.5, 0.2312, 0.5693, 0.2415, 0.5, 0.3675, 0.4307, 0.2415, 0.5, 0.2312, 0.5, 0.3675, 0.372, 0.2711, 0.4307, 0.2415, 0.5, 0.3675, 0.3327, 0.3153, 0.372, 0.2711, 0.5, 0.3675, 0.319, 0.3675, 0.3327, 0.3153, 0.5, 0.3675, 0.3327, 0.4197, 0.319, 0.3675, 0.5, 0.3675, 0.372, 0.464, 0.3327, 0.4197, 0.5, 0.3675, 0.4307, 0.4935, 0.372, 0.464, 0.5, 0.3675, 0.5, 0.5039, 0.4307, 0.4935, 0.5, 0.3675, 0.5693, 0.4935, 0.628, 0.464, 0.628, 0.464, 0.5693, 0.4935, 0.3327, 0.3153, 0.319, 0.3675, 0.319, 0.3675, 0.3327, 0.3153, 0.372, 0.464, 0.4307, 0.4935, 0.4307, 0.4935, 0.372, 0.464, 0.5, 0.5039, 0.5693, 0.4935, 0.5693, 0.4935, 0.5, 0.5039, 0.628, 0.464, 0.6673, 0.4197, 0.6673, 0.4197, 0.628, 0.464, 0.6673, 0.4197, 0.681, 0.3675, 0.681, 0.3675, 0.6673, 0.4197, 0.681, 0.3675, 0.6673, 0.3153, 0.6673, 0.3153, 0.681, 0.3675, 0.319, 0.3675, 0.3327, 0.4197, 0.3327, 0.4197, 0.319, 0.3675, 0.3327, 0.4197, 0.372, 0.464, 0.372, 0.464, 0.3327, 0.4197, 0.4307, 0.4935, 0.5, 0.5039, 0.5, 0.5039, 0.4307, 0.4935])
me_signal2l4_005.materials.append(mat_material544_001)
me_signal2l4_005.materials.append(mat_material553_001)
me_signal2l4_005.materials.append(mat_material562_001)
me_signal2l4_005.materials.append(mat_material580_001)
me_signal2l4_005.update()
me_signal2l4_006 = bpy.data.meshes.new('Signal2L4.006')
me_signal2l4_006.from_pydata([(0.0, 0.105, 0.025), (0.04018, 0.09701, 0.025), (0.04018, 0.09701, 0.005), (0.0, 0.105, 0.005), (0.04018, 0.09701, 0.025), (0.07425, 0.07425, 0.025), (0.07425, 0.07425, 0.005), (0.04018, 0.09701, 0.005), (0.07425, 0.07425, 0.025), (0.09701, 0.04018, 0.025), (0.09701, 0.04018, 0.005), (0.07425, 0.07425, 0.005), (0.09701, 0.04018, 0.025), (0.105, 0.0, 0.025), (0.105, 0.0, 0.005), (0.09701, 0.04018, 0.005), (0.105, 0.0, 0.025), (0.09701, -0.04018, 0.025), (0.09701, -0.04018, 0.005), (0.105, 0.0, 0.005), (0.09701, -0.04018, 0.025), (0.07425, -0.07425, 0.025), (0.07425, -0.07425, 0.005), (0.09701, -0.04018, 0.005), (0.07425, -0.07425, 0.025), (0.04018, -0.09701, 0.025), (0.04018, -0.09701, 0.005), (0.07425, -0.07425, 0.005), (0.04018, -0.09701, 0.025), (0.0, -0.105, 0.025), (0.0, -0.105, 0.005), (0.04018, -0.09701, 0.005), (0.0, -0.105, 0.025), (-0.04018, -0.09701, 0.025), (-0.04018, -0.09701, 0.005), (0.0, -0.105, 0.005), (-0.04018, -0.09701, 0.025), (-0.07425, -0.07425, 0.025), (-0.07425, -0.07425, 0.005), (-0.04018, -0.09701, 0.005), (-0.07425, -0.07425, 0.025), (-0.09701, -0.04018, 0.025), (-0.09701, -0.04018, 0.005), (-0.07425, -0.07425, 0.005), (-0.09701, -0.04018, 0.025), (-0.105, 0.0, 0.025), (-0.105, 0.0, 0.005), (-0.09701, -0.04018, 0.005), (-0.105, 0.0, 0.025), (-0.09701, 0.04018, 0.025), (-0.09701, 0.04018, 0.005), (-0.105, 0.0, 0.005), (-0.09701, 0.04018, 0.025), (-0.07425, 0.07425, 0.025), (-0.07425, 0.07425, 0.005), (-0.09701, 0.04018, 0.005), (-0.07425, 0.07425, 0.025), (-0.04018, 0.09701, 0.025), (-0.04018, 0.09701, 0.005), (-0.07425, 0.07425, 0.005), (-0.04018, 0.09701, 0.025), (0.0, 0.105, 0.025), (0.0, 0.105, 0.005), (-0.04018, 0.09701, 0.005), (0.04018, 0.09701, 0.025), (0.0, 0.105, 0.025), (0.0, 0.0, 0.025), (0.07425, 0.07425, 0.025), (0.04018, 0.09701, 0.025), (0.0, 0.0, 0.025), (0.09701, 0.04018, 0.025), (0.07425, 0.07425, 0.025), (0.0, 0.0, 0.025), (0.105, 0.0, 0.025), (0.09701, 0.04018, 0.025), (0.0, 0.0, 0.025), (0.09701, -0.04018, 0.025), (0.105, 0.0, 0.025), (0.0, 0.0, 0.025), (0.07425, -0.07425, 0.025), (0.09701, -0.04018, 0.025), (0.0, 0.0, 0.025), (0.04018, -0.09701, 0.025), (0.07425, -0.07425, 0.025), (0.0, 0.0, 0.025), (0.0, -0.105, 0.025), (0.04018, -0.09701, 0.025), (0.0, 0.0, 0.025), (-0.04018, -0.09701, 0.025), (0.0, -0.105, 0.025), (0.0, 0.0, 0.025), (-0.07425, -0.07425, 0.025), (-0.04018, -0.09701, 0.025), (0.0, 0.0, 0.025), (-0.09701, -0.04018, 0.025), (-0.07425, -0.07425, 0.025), (0.0, 0.0, 0.025), (-0.105, 0.0, 0.025), (-0.09701, -0.04018, 0.025), (0.0, 0.0, 0.025), (-0.09701, 0.04018, 0.025), (-0.105, 0.0, 0.025), (0.0, 0.0, 0.025), (-0.07425, 0.07425, 0.025), (-0.09701, 0.04018, 0.025), (0.0, 0.0, 0.025), (-0.04018, 0.09701, 0.025), (-0.07425, 0.07425, 0.025), (0.0, 0.0, 0.025), (0.0, 0.105, 0.025), (-0.04018, 0.09701, 0.025), (0.0, 0.0, 0.025), (0.04018, 0.09701, 0.125), (0.07425, 0.07425, 0.125), (0.07425, 0.07425, 0.025), (0.04018, 0.09701, 0.025), (-0.09701, -0.04018, 0.035), (-0.105, 0.0, 0.095), (-0.105, 0.0, 0.025), (-0.09701, -0.04018, 0.025), (-0.07425, 0.07425, 0.125), (-0.04018, 0.09701, 0.125), (-0.04018, 0.09701, 0.025), (-0.07425, 0.07425, 0.025), (0.0, 0.105, 0.025), (0.04018, 0.09701, 0.025), (0.04018, 0.09701, 0.125), (0.0, 0.105, 0.125), (0.07425, 0.07425, 0.025), (0.09701, 0.04018, 0.025), (0.09701, 0.04018, 0.115), (0.07425, 0.07425, 0.125), (0.09701, 0.04018, 0.025), (0.105, 0.0, 0.025), (0.105, 0.0, 0.095), (0.09701, 0.04018, 0.115), (0.105, 0.0, 0.025), (0.09701, -0.04018, 0.025), (0.09701, -0.04018, 0.035), (0.105, 0.0, 0.095), (-0.105, 0.0, 0.025), (-0.09701, 0.04018, 0.025), (-0.09701, 0.04018, 0.115), (-0.105, 0.0, 0.095), (-0.09701, 0.04018, 0.025), (-0.07425, 0.07425, 0.025), (-0.07425, 0.07425, 0.125), (-0.09701, 0.04018, 0.115), (-0.04018, 0.09701, 0.025), (0.0, 0.105, 0.025), (0.0, 0.105, 0.125), (-0.04018, 0.09701, 0.125)], [], [(0, 1, 2, 3), (4, 5, 6, 7), (8, 9, 10, 11), (12, 13, 14, 15), (16, 17, 18, 19), (20, 21, 22, 23), (24, 25, 26, 27), (28, 29, 30, 31), (32, 33, 34, 35), (36, 37, 38, 39), (40, 41, 42, 43), (44, 45, 46, 47), (48, 49, 50, 51), (52, 53, 54, 55), (56, 57, 58, 59), (60, 61, 62, 63), (64, 65, 66), (67, 68, 69), (70, 71, 72), (73, 74, 75), (76, 77, 78), (79, 80, 81), (82, 83, 84), (85, 86, 87), (88, 89, 90), (91, 92, 93), (94, 95, 96), (97, 98, 99), (100, 101, 102), (103, 104, 105), (106, 107, 108), (109, 110, 111), (112, 113, 114, 115), (116, 117, 118, 119), (120, 121, 122, 123), (124, 125, 126, 127), (128, 129, 130, 131), (132, 133, 134, 135), (136, 137, 138, 139), (140, 141, 142, 143), (144, 145, 146, 147), (148, 149, 150, 151)])
me_signal2l4_006.polygons.foreach_set('material_index', [1, 1, 1, 1, 1, 1, 1, 1, 1, 1, 1, 1, 1, 1, 1, 1, 1, 1, 1, 1, 1, 1, 1, 1, 1, 1, 1, 1, 1, 1, 1, 1, 1, 1, 1, 1, 1, 1, 1, 1, 1, 1])
_uv = me_signal2l4_006.uv_layers.new(name='UVMap')
_uv.uv.foreach_set('vector', [0.5, 0.5039, 0.5693, 0.4935, 0.5693, 0.4935, 0.5, 0.5039, 0.5693, 0.4935, 0.628, 0.464, 0.628, 0.464, 0.5693, 0.4935, 0.628, 0.464, 0.6673, 0.4197, 0.6673, 0.4197, 0.628, 0.464, 0.6673, 0.4197, 0.681, 0.3675, 0.681, 0.3675, 0.6673, 0.4197, 0.681, 0.3675, 0.6673, 0.3153, 0.6673, 0.3153, 0.681, 0.3675, 0.6673, 0.3153, 0.628, 0.2711, 0.628, 0.2711, 0.6673, 0.3153, 0.628, 0.2711, 0.5693, 0.2415, 0.5693, 0.2415, 0.628, 0.2711, 0.5693, 0.2415, 0.5, 0.2312, 0.5, 0.2312, 0.5693, 0.2415, 0.5, 0.2312, 0.4307, 0.2415, 0.4307, 0.2415, 0.5, 0.2312, 0.4307, 0.2415, 0.372, 0.2711, 0.372, 0.2711, 0.4307, 0.2415, 0.372, 0.2711, 0.3327, 0.3153, 0.3327, 0.3153, 0.372, 0.2711, 0.3327, 0.3153, 0.319, 0.3675, 0.319, 0.3675, 0.3327, 0.3153, 0.319, 0.3675, 0.3327, 0.4197, 0.3327, 0.4197, 0.319, 0.3675, 0.3327, 0.4197, 0.372, 0.464, 0.372, 0.464, 0.3327, 0.4197, 0.372, 0.464, 0.4307, 0.4935, 0.4307, 0.4935, 0.372, 0.464, 0.4307, 0.4935, 0.5, 0.5039, 0.5, 0.5039, 0.4307, 0.4935, 0.5693, 0.4935, 0.5, 0.5039, 0.5, 0.3675, 0.628, 0.464, 0.5693, 0.4935, 0.5, 0.3675, 0.6673, 0.4197, 0.628, 0.464, 0.5, 0.3675, 0.681, 0.3675, 0.6673, 0.4197, 0.5, 0.3675, 0.6673, 0.3153, 0.681, 0.3675, 0.5, 0.3675, 0.628, 0.2711, 0.6673, 0.3153, 0.5, 0.3675, 0.5693, 0.2415, 0.628, 0.2711, 0.5, 0.3675, 0.5, 0.2312, 0.5693, 0.2415, 0.5, 0.3675, 0.4307, 0.2415, 0.5, 0.2312, 0.5, 0.3675, 0.372, 0.2711, 0.4307, 0.2415, 0.5, 0.3675, 0.3327, 0.3153, 0.372, 0.2711, 0.5, 0.3675, 0.319, 0.3675, 0.3327, 0.3153, 0.5, 0.3675, 0.3327, 0.4197, 0.319, 0.3675, 0.5, 0.3675, 0.372, 0.464, 0.3327, 0.4197, 0.5, 0.3675, 0.4307, 0.4935, 0.372, 0.464, 0.5, 0.3675, 0.5, 0.5039, 0.4307, 0.4935, 0.5, 0.3675, 0.5693, 0.4935, 0.628, 0.464, 0.628, 0.464, 0.5693, 0.4935, 0.3327, 0.3153, 0.319, 0.3675, 0.319, 0.3675, 0.3327, 0.3153, 0.372, 0.464, 0.4307, 0.4935, 0.4307, 0.4935, 0.372, 0.464, 0.5, 0.5039, 0.5693, 0.4935, 0.5693, 0.4935, 0.5, 0.5039, 0.628, 0.464, 0.6673, 0.4197, 0.6673, 0.4197, 0.628, 0.464, 0.6673, 0.4197, 0.681, 0.3675, 0.681, 0.3675, 0.6673, 0.4197, 0.681, 0.3675, 0.6673, 0.3153, 0.6673, 0.3153, 0.681, 0.3675, 0.319, 0.3675, 0.3327, 0.4197, 0.3327, 0.4197, 0.319, 0.3675, 0.3327, 0.4197, 0.372, 0.464, 0.372, 0.464, 0.3327, 0.4197, 0.4307, 0.4935, 0.5, 0.5039, 0.5, 0.5039, 0.4307, 0.4935])
me_signal2l4_006.materials.append(mat_material544_002)
me_signal2l4_006.materials.append(mat_material553_002)
me_signal2l4_006.materials.append(mat_material562_002)
me_signal2l4_006.materials.append(mat_material580_002)
me_signal2l4_006.update()
me_x = bpy.data.meshes.new('立方体')
me_x.from_pydata([(-1.0, -1.0, -1.0), (-1.0, -1.0, 1.0), (-1.0, 1.0, -1.0), (-1.0, 1.0, 1.0), (1.0, -1.0, -1.0), (1.0, -1.0, 1.0), (1.0, 1.0, -1.0), (1.0, 1.0, 1.0), (-0.3328, -1.0, 0.8034), (-0.6149, -1.0, 0.6149), (0.3328, -1.0, 0.8034), (0.0, -1.0, 0.8696), (0.8696, -1.0, 0.0), (0.8034, -1.0, -0.3328), (0.8034, -1.0, 0.3328), (0.6149, -1.0, 0.6149), (0.6149, -1.0, -0.6149), (-0.8696, -1.0, 0.0), (-0.6149, -1.0, -0.6149), (-0.8034, -1.0, -0.3328), (-0.8034, -1.0, 0.3328), (-0.3328, -1.0, -0.8034), (0.3328, -1.0, -0.8034), (0.0, -1.0, -0.8696)], [], [(0, 1, 3, 2), (6, 7, 5, 4), (15, 5, 1, 0, 4, 16, 22, 23, 21, 18, 19, 17, 20, 9, 8, 11, 10), (4, 5, 15, 14, 12, 13, 16), (2, 6, 4, 0), (7, 3, 1, 5)])
_uv = me_x.uv_layers.new(name='UV贴图')
_uv.uv.foreach_set('vector', [0.375, 0.0, 0.625, 0.0, 0.625, 0.25, 0.375, 0.25, 0.375, 0.5, 0.625, 0.5, 0.625, 0.75, 0.375, 0.75, 0.5769, 0.7981, 0.625, 0.75, 0.625, 1.0, 0.375, 1.0, 0.375, 0.75, 0.4231, 0.7981, 0.3996, 0.8334, 0.3913, 0.875, 0.3996, 0.9166, 0.4231, 0.9519, 0.4584, 0.9754, 0.5, 0.9837, 0.5416, 0.9754, 0.5769, 0.9519, 0.6004, 0.9166, 0.6087, 0.875, 0.6004, 0.8334, 0.375, 0.75, 0.625, 0.75, 0.5769, 0.7981, 0.5416, 0.7746, 0.5, 0.7663, 0.4584, 0.7746, 0.4231, 0.7981, 0.125, 0.5, 0.375, 0.5, 0.375, 0.75, 0.125, 0.75, 0.625, 0.5, 0.875, 0.5, 0.875, 0.75, 0.625, 0.75])
me_x.materials.append(mat_1_box)
me_x.update()
me_x_1 = bpy.data.meshes.new('柱体')
me_x_1.from_pydata([(0.0, 0.1, -0.295), (0.0, 0.1, 0.295), (0.03827, 0.09239, -0.295), (0.03827, 0.09239, 0.295), (0.07071, 0.07071, -0.295), (0.07071, 0.07071, 0.295), (0.09239, 0.03827, -0.295), (0.09239, 0.03827, 0.295), (0.1, 0.0, -0.295), (0.1, 0.0, 0.295), (0.09239, -0.03827, -0.295), (0.09239, -0.03827, 0.295), (0.07071, -0.07071, -0.295), (0.07071, -0.07071, 0.295), (0.03827, -0.09239, -0.295), (0.03827, -0.09239, 0.295), (0.0, -0.1, -0.295), (0.0, -0.1, 0.295), (-0.03827, -0.09239, -0.295), (-0.03827, -0.09239, 0.295), (-0.07071, -0.07071, -0.295), (-0.07071, -0.07071, 0.295), (-0.09239, -0.03827, -0.295), (-0.09239, -0.03827, 0.295), (-0.1, 0.0, -0.295), (-0.1, 0.0, 0.295), (-0.09239, 0.03827, -0.295), (-0.09239, 0.03827, 0.295), (-0.07071, 0.07071, -0.295), (-0.07071, 0.07071, 0.295), (-0.03827, 0.09239, -0.295), (-0.03827, 0.09239, 0.295)], [], [(0, 1, 3, 2), (2, 3, 5, 4), (4, 5, 7, 6), (6, 7, 9, 8), (8, 9, 11, 10), (10, 11, 13, 12), (12, 13, 15, 14), (14, 15, 17, 16), (16, 17, 19, 18), (18, 19, 21, 20), (20, 21, 23, 22), (22, 23, 25, 24), (24, 25, 27, 26), (26, 27, 29, 28), (3, 1, 31, 29, 27, 25, 23, 21, 19, 17, 15, 13, 11, 9, 7, 5), (28, 29, 31, 30), (30, 31, 1, 0), (0, 2, 4, 6, 8, 10, 12, 14, 16, 18, 20, 22, 24, 26, 28, 30)])
_uv = me_x_1.uv_layers.new(name='UV贴图')
_uv.uv.foreach_set('vector', [1.0, 0.5, 1.0, 1.0, 0.9375, 1.0, 0.9375, 0.5, 0.9375, 0.5, 0.9375, 1.0, 0.875, 1.0, 0.875, 0.5, 0.875, 0.5, 0.875, 1.0, 0.8125, 1.0, 0.8125, 0.5, 0.8125, 0.5, 0.8125, 1.0, 0.75, 1.0, 0.75, 0.5, 0.75, 0.5, 0.75, 1.0, 0.6875, 1.0, 0.6875, 0.5, 0.6875, 0.5, 0.6875, 1.0, 0.625, 1.0, 0.625, 0.5, 0.625, 0.5, 0.625, 1.0, 0.5625, 1.0, 0.5625, 0.5, 0.5625, 0.5, 0.5625, 1.0, 0.5, 1.0, 0.5, 0.5, 0.5, 0.5, 0.5, 1.0, 0.4375, 1.0, 0.4375, 0.5, 0.4375, 0.5, 0.4375, 1.0, 0.375, 1.0, 0.375, 0.5, 0.375, 0.5, 0.375, 1.0, 0.3125, 1.0, 0.3125, 0.5, 0.3125, 0.5, 0.3125, 1.0, 0.25, 1.0, 0.25, 0.5, 0.25, 0.5, 0.25, 1.0, 0.1875, 1.0, 0.1875, 0.5, 0.1875, 0.5, 0.1875, 1.0, 0.125, 1.0, 0.125, 0.5, 0.3418, 0.4717, 0.25, 0.49, 0.1582, 0.4717, 0.08029, 0.4197, 0.02827, 0.3418, 0.01, 0.25, 0.02827, 0.1582, 0.08029, 0.08029, 0.1582, 0.02827, 0.25, 0.01, 0.3418, 0.02827, 0.4197, 0.08029, 0.4717, 0.1582, 0.49, 0.25, 0.4717, 0.3418, 0.4197, 0.4197, 0.125, 0.5, 0.125, 1.0, 0.0625, 1.0, 0.0625, 0.5, 0.0625, 0.5, 0.0625, 1.0, 0.0, 1.0, 0.0, 0.5, 0.75, 0.49, 0.8418, 0.4717, 0.9197, 0.4197, 0.9717, 0.3418, 0.99, 0.25, 0.9717, 0.1582, 0.9197, 0.08029, 0.8418, 0.02827, 0.75, 0.01, 0.6582, 0.02827, 0.5803, 0.08029, 0.5283, 0.1582, 0.51, 0.25, 0.5283, 0.3418, 0.5803, 0.4197, 0.6582, 0.4717])
me_x_1.update()
me_signal2l4_007 = bpy.data.meshes.new('Signal2L4.007')
me_signal2l4_007.from_pydata([(0.0, 0.105, 0.025), (0.04018, 0.09701, 0.025), (0.04018, 0.09701, 0.005), (0.0, 0.105, 0.005), (0.04018, 0.09701, 0.025), (0.07425, 0.07425, 0.025), (0.07425, 0.07425, 0.005), (0.04018, 0.09701, 0.005), (0.07425, 0.07425, 0.025), (0.09701, 0.04018, 0.025), (0.09701, 0.04018, 0.005), (0.07425, 0.07425, 0.005), (0.09701, 0.04018, 0.025), (0.105, 0.0, 0.025), (0.105, 0.0, 0.005), (0.09701, 0.04018, 0.005), (0.105, 0.0, 0.025), (0.09701, -0.04018, 0.025), (0.09701, -0.04018, 0.005), (0.105, 0.0, 0.005), (0.09701, -0.04018, 0.025), (0.07425, -0.07425, 0.025), (0.07425, -0.07425, 0.005), (0.09701, -0.04018, 0.005), (0.07425, -0.07425, 0.025), (0.04018, -0.09701, 0.025), (0.04018, -0.09701, 0.005), (0.07425, -0.07425, 0.005), (0.04018, -0.09701, 0.025), (0.0, -0.105, 0.025), (0.0, -0.105, 0.005), (0.04018, -0.09701, 0.005), (0.0, -0.105, 0.025), (-0.04018, -0.09701, 0.025), (-0.04018, -0.09701, 0.005), (0.0, -0.105, 0.005), (-0.04018, -0.09701, 0.025), (-0.07425, -0.07425, 0.025), (-0.07425, -0.07425, 0.005), (-0.04018, -0.09701, 0.005), (-0.07425, -0.07425, 0.025), (-0.09701, -0.04018, 0.025), (-0.09701, -0.04018, 0.005), (-0.07425, -0.07425, 0.005), (-0.09701, -0.04018, 0.025), (-0.105, 0.0, 0.025), (-0.105, 0.0, 0.005), (-0.09701, -0.04018, 0.005), (-0.105, 0.0, 0.025), (-0.09701, 0.04018, 0.025), (-0.09701, 0.04018, 0.005), (-0.105, 0.0, 0.005), (-0.09701, 0.04018, 0.025), (-0.07425, 0.07425, 0.025), (-0.07425, 0.07425, 0.005), (-0.09701, 0.04018, 0.005), (-0.07425, 0.07425, 0.025), (-0.04018, 0.09701, 0.025), (-0.04018, 0.09701, 0.005), (-0.07425, 0.07425, 0.005), (-0.04018, 0.09701, 0.025), (0.0, 0.105, 0.025), (0.0, 0.105, 0.005), (-0.04018, 0.09701, 0.005), (0.04018, 0.09701, 0.025), (0.0, 0.105, 0.025), (0.0, 0.0, 0.025), (0.07425, 0.07425, 0.025), (0.04018, 0.09701, 0.025), (0.0, 0.0, 0.025), (0.09701, 0.04018, 0.025), (0.07425, 0.07425, 0.025), (0.0, 0.0, 0.025), (0.105, 0.0, 0.025), (0.09701, 0.04018, 0.025), (0.0, 0.0, 0.025), (0.09701, -0.04018, 0.025), (0.105, 0.0, 0.025), (0.0, 0.0, 0.025), (0.07425, -0.07425, 0.025), (0.09701, -0.04018, 0.025), (0.0, 0.0, 0.025), (0.04018, -0.09701, 0.025), (0.07425, -0.07425, 0.025), (0.0, 0.0, 0.025), (0.0, -0.105, 0.025), (0.04018, -0.09701, 0.025), (0.0, 0.0, 0.025), (-0.04018, -0.09701, 0.025), (0.0, -0.105, 0.025), (0.0, 0.0, 0.025), (-0.07425, -0.07425, 0.025), (-0.04018, -0.09701, 0.025), (0.0, 0.0, 0.025), (-0.09701, -0.04018, 0.025), (-0.07425, -0.07425, 0.025), (0.0, 0.0, 0.025), (-0.105, 0.0, 0.025), (-0.09701, -0.04018, 0.025), (0.0, 0.0, 0.025), (-0.09701, 0.04018, 0.025), (-0.105, 0.0, 0.025), (0.0, 0.0, 0.025), (-0.07425, 0.07425, 0.025), (-0.09701, 0.04018, 0.025), (0.0, 0.0, 0.025), (-0.04018, 0.09701, 0.025), (-0.07425, 0.07425, 0.025), (0.0, 0.0, 0.025), (0.0, 0.105, 0.025), (-0.04018, 0.09701, 0.025), (0.0, 0.0, 0.025), (0.04018, 0.09701, 0.125), (0.07425, 0.07425, 0.125), (0.07425, 0.07425, 0.025), (0.04018, 0.09701, 0.025), (-0.09701, -0.04018, 0.035), (-0.105, 0.0, 0.095), (-0.105, 0.0, 0.025), (-0.09701, -0.04018, 0.025), (-0.07425, 0.07425, 0.125), (-0.04018, 0.09701, 0.125), (-0.04018, 0.09701, 0.025), (-0.07425, 0.07425, 0.025), (0.0, 0.105, 0.025), (0.04018, 0.09701, 0.025), (0.04018, 0.09701, 0.125), (0.0, 0.105, 0.125), (0.07425, 0.07425, 0.025), (0.09701, 0.04018, 0.025), (0.09701, 0.04018, 0.115), (0.07425, 0.07425, 0.125), (0.09701, 0.04018, 0.025), (0.105, 0.0, 0.025), (0.105, 0.0, 0.095), (0.09701, 0.04018, 0.115), (0.105, 0.0, 0.025), (0.09701, -0.04018, 0.025), (0.09701, -0.04018, 0.035), (0.105, 0.0, 0.095), (-0.105, 0.0, 0.025), (-0.09701, 0.04018, 0.025), (-0.09701, 0.04018, 0.115), (-0.105, 0.0, 0.095), (-0.09701, 0.04018, 0.025), (-0.07425, 0.07425, 0.025), (-0.07425, 0.07425, 0.125), (-0.09701, 0.04018, 0.115), (-0.04018, 0.09701, 0.025), (0.0, 0.105, 0.025), (0.0, 0.105, 0.125), (-0.04018, 0.09701, 0.125)], [], [(0, 1, 2, 3), (4, 5, 6, 7), (8, 9, 10, 11), (12, 13, 14, 15), (16, 17, 18, 19), (20, 21, 22, 23), (24, 25, 26, 27), (28, 29, 30, 31), (32, 33, 34, 35), (36, 37, 38, 39), (40, 41, 42, 43), (44, 45, 46, 47), (48, 49, 50, 51), (52, 53, 54, 55), (56, 57, 58, 59), (60, 61, 62, 63), (64, 65, 66), (67, 68, 69), (70, 71, 72), (73, 74, 75), (76, 77, 78), (79, 80, 81), (82, 83, 84), (85, 86, 87), (88, 89, 90), (91, 92, 93), (94, 95, 96), (97, 98, 99), (100, 101, 102), (103, 104, 105), (106, 107, 108), (109, 110, 111), (112, 113, 114, 115), (116, 117, 118, 119), (120, 121, 122, 123), (124, 125, 126, 127), (128, 129, 130, 131), (132, 133, 134, 135), (136, 137, 138, 139), (140, 141, 142, 143), (144, 145, 146, 147), (148, 149, 150, 151)])
_uv = me_signal2l4_007.uv_layers.new(name='UVMap')
_uv.uv.foreach_set('vector', [0.5, 0.5039, 0.5693, 0.4935, 0.5693, 0.4935, 0.5, 0.5039, 0.5693, 0.4935, 0.628, 0.464, 0.628, 0.464, 0.5693, 0.4935, 0.628, 0.464, 0.6673, 0.4197, 0.6673, 0.4197, 0.628, 0.464, 0.6673, 0.4197, 0.681, 0.3675, 0.681, 0.3675, 0.6673, 0.4197, 0.681, 0.3675, 0.6673, 0.3153, 0.6673, 0.3153, 0.681, 0.3675, 0.6673, 0.3153, 0.628, 0.2711, 0.628, 0.2711, 0.6673, 0.3153, 0.628, 0.2711, 0.5693, 0.2415, 0.5693, 0.2415, 0.628, 0.2711, 0.5693, 0.2415, 0.5, 0.2312, 0.5, 0.2312, 0.5693, 0.2415, 0.5, 0.2312, 0.4307, 0.2415, 0.4307, 0.2415, 0.5, 0.2312, 0.4307, 0.2415, 0.372, 0.2711, 0.372, 0.2711, 0.4307, 0.2415, 0.372, 0.2711, 0.3327, 0.3153, 0.3327, 0.3153, 0.372, 0.2711, 0.3327, 0.3153, 0.319, 0.3675, 0.319, 0.3675, 0.3327, 0.3153, 0.319, 0.3675, 0.3327, 0.4197, 0.3327, 0.4197, 0.319, 0.3675, 0.3327, 0.4197, 0.372, 0.464, 0.372, 0.464, 0.3327, 0.4197, 0.372, 0.464, 0.4307, 0.4935, 0.4307, 0.4935, 0.372, 0.464, 0.4307, 0.4935, 0.5, 0.5039, 0.5, 0.5039, 0.4307, 0.4935, 0.5693, 0.4935, 0.5, 0.5039, 0.5, 0.3675, 0.628, 0.464, 0.5693, 0.4935, 0.5, 0.3675, 0.6673, 0.4197, 0.628, 0.464, 0.5, 0.3675, 0.681, 0.3675, 0.6673, 0.4197, 0.5, 0.3675, 0.6673, 0.3153, 0.681, 0.3675, 0.5, 0.3675, 0.628, 0.2711, 0.6673, 0.3153, 0.5, 0.3675, 0.5693, 0.2415, 0.628, 0.2711, 0.5, 0.3675, 0.5, 0.2312, 0.5693, 0.2415, 0.5, 0.3675, 0.4307, 0.2415, 0.5, 0.2312, 0.5, 0.3675, 0.372, 0.2711, 0.4307, 0.2415, 0.5, 0.3675, 0.3327, 0.3153, 0.372, 0.2711, 0.5, 0.3675, 0.319, 0.3675, 0.3327, 0.3153, 0.5, 0.3675, 0.3327, 0.4197, 0.319, 0.3675, 0.5, 0.3675, 0.372, 0.464, 0.3327, 0.4197, 0.5, 0.3675, 0.4307, 0.4935, 0.372, 0.464, 0.5, 0.3675, 0.5, 0.5039, 0.4307, 0.4935, 0.5, 0.3675, 0.5693, 0.4935, 0.628, 0.464, 0.628, 0.464, 0.5693, 0.4935, 0.3327, 0.3153, 0.319, 0.3675, 0.319, 0.3675, 0.3327, 0.3153, 0.372, 0.464, 0.4307, 0.4935, 0.4307, 0.4935, 0.372, 0.464, 0.5, 0.5039, 0.5693, 0.4935, 0.5693, 0.4935, 0.5, 0.5039, 0.628, 0.464, 0.6673, 0.4197, 0.6673, 0.4197, 0.628, 0.464, 0.6673, 0.4197, 0.681, 0.3675, 0.681, 0.3675, 0.6673, 0.4197, 0.681, 0.3675, 0.6673, 0.3153, 0.6673, 0.3153, 0.681, 0.3675, 0.319, 0.3675, 0.3327, 0.4197, 0.3327, 0.4197, 0.319, 0.3675, 0.3327, 0.4197, 0.372, 0.464, 0.372, 0.464, 0.3327, 0.4197, 0.4307, 0.4935, 0.5, 0.5039, 0.5, 0.5039, 0.4307, 0.4935])
me_signal2l4_007.materials.append(mat_material553_004)
me_signal2l4_007.update()

# ---- objects
ob_light = bpy.data.objects.new('Light', light_light)
ob_camera = bpy.data.objects.new('Camera', cam_camera)
ob_upper = bpy.data.objects.new('upper', me_signal0l2)
ob_lower = bpy.data.objects.new('lower', me_signal2l4)
ob_light_1 = bpy.data.objects.new('light_1', me_signal0l2_001)
ob_light_2 = bpy.data.objects.new('light_2', me_signal0l2_002)
ob_light_3 = bpy.data.objects.new('light_3', me_signal2l4_001)
ob_light_4 = bpy.data.objects.new('light_4', me_signal2l4_002)
ob_call_on = bpy.data.objects.new('call-on', me_002)
ob_callon_white_light = bpy.data.objects.new('callon-white-light', me_001)
ob_frame_lower = bpy.data.objects.new('frame_lower', me_signal2l4_004)
ob_cap_4 = bpy.data.objects.new('cap_4', me_signal2l4_005)
ob_cap_callon = bpy.data.objects.new('cap_callon', me_signal2l4_006)
ob_callon_box = bpy.data.objects.new('callon-box', me_x)
ob_x = bpy.data.objects.new('辅助柱子', me_x_1)
ob_callon_cap = bpy.data.objects.new('callon-cap', me_signal2l4_007)

# ---- transforms, parenting, visibility, modifiers, constraints
ob_light.location = (4.076, 1.005, 5.904)
ob_light.rotation_euler = (0.6503, 0.05522, 1.866)
ob_light.lock_rotations_4d = False
ob_light.empty_display_type = 'ARROWS'
ob_light.color = (0.0, 0.0, 0.0, 0.0)
ob_light.lineart.crease_threshold = 0.0
ob_camera.location = (7.359, -6.926, 4.958)
ob_camera.rotation_euler = (1.109, 0.0, 0.8149)
ob_camera.lock_rotations_4d = False
ob_camera.empty_display_type = 'ARROWS'
ob_camera.color = (0.0, 0.0, 0.0, 0.0)
ob_camera.display_type = 'WIRE'
ob_camera.lineart.crease_threshold = 0.0
ob_upper.location = (0.0, 0.0, 0.0)
ob_upper.rotation_euler = (1.571, -0.0, 0.0)
ob_lower.location = (0.0, 0.0, -0.8498)
ob_lower.rotation_euler = (1.571, -0.0, 0.0)
ob_light_1.location = (0.0, 0.0, 0.0)
ob_light_1.rotation_euler = (1.571, -0.0, 0.0)
ob_light_2.location = (0.0, 0.0, 0.0)
ob_light_2.rotation_euler = (1.571, -0.0, 0.0)
ob_light_3.location = (0.0, 0.0, -0.8498)
ob_light_3.rotation_euler = (1.571, -0.0, 0.0)
ob_light_4.location = (0.0, 0.0, -0.8498)
ob_light_4.rotation_euler = (1.571, -0.0, 0.0)
ob_call_on.location = (-0.04794, 0.0, -1.428)
ob_call_on.rotation_euler = (1.571, 1.571, 0.0)
ob_call_on.scale = (1.064, 1.064, 1.064)
ob_callon_white_light.location = (-0.04794, -0.01734, -1.428)
ob_callon_white_light.rotation_euler = (1.571, 1.571, 0.0)
ob_callon_white_light.scale = (0.07, 0.07, 1.0)
ob_frame_lower.location = (0.0, 0.0, -0.8498)
ob_frame_lower.rotation_euler = (1.571, -0.0, 0.0)
ob_cap_4.location = (0.0, 0.0, -0.8498)
ob_cap_4.rotation_euler = (1.571, -0.0, 0.0)
ob_cap_callon.location = (0.0, -0.01, -1.51)
ob_cap_callon.rotation_euler = (1.571, -0.0, 0.0)
ob_callon_box.location = (-0.04794, -0.006572, -1.428)
ob_callon_box.scale = (0.115, 0.005, 0.115)
ob_x.location = (0.0, 0.0, -1.51)
ob_x.rotation_euler = (1.571, 0.0, 0.0)
ob_x.hide_render = True
ob_callon_cap.location = (-0.04794, 0.0, -1.428)
ob_callon_cap.rotation_euler = (1.571, -0.0, 0.0)

# ---- collection membership
col_collection.objects.link(ob_light)
col_collection.objects.link(ob_camera)
col_collection.objects.link(ob_upper)
col_collection.objects.link(ob_lower)
col_collection.objects.link(ob_light_1)
col_collection.objects.link(ob_light_2)
col_collection.objects.link(ob_light_3)
col_collection.objects.link(ob_light_4)
col_collection.objects.link(ob_call_on)
col_collection.objects.link(ob_callon_white_light)
col_collection.objects.link(ob_frame_lower)
col_collection.objects.link(ob_cap_4)
col_collection.objects.link(ob_cap_callon)
col_collection.objects.link(ob_callon_box)
col_collection.objects.link(ob_x)
col_collection.objects.link(ob_callon_cap)

# ---- scene / render settings (as saved in the file)
scene.camera = ob_camera
scene.frame_start = 1; scene.frame_end = 250; scene.frame_set(1)
scene.render.engine = 'BLENDER_EEVEE_NEXT'
scene.render.bake_bias = 0.0
scene.render.bake_samples = 0
scene.cycles.sampling_pattern = 'TABULATED_SOBOL'
scene.eevee.use_volume_custom_range = False
bpy.context.view_layer.update()

